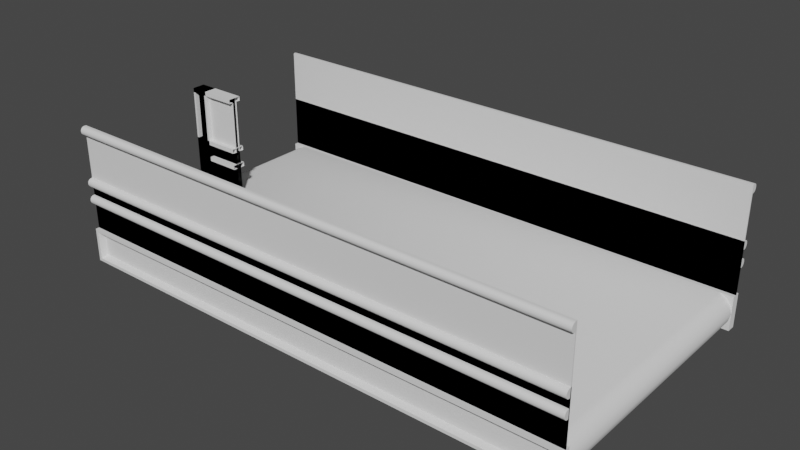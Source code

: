 # Source: TransportStraight5ft.blend  (saved by Blender 3.1.7; exported with 4.5.12 LTS)
import bpy
from mathutils import Matrix  # noqa: F401  (used for matrix-valued properties, if any)

bpy.ops.wm.read_factory_settings(use_empty=True)
scene = bpy.context.scene
scene.name = 'Scene'

# ---- collections
col_transportstraight5ft = bpy.data.collections.new('TransportStraight5ft'); scene.collection.children.link(col_transportstraight5ft)
col_transportstraightdynamic = bpy.data.collections.new('TransportStraightDynamic'); scene.collection.children.link(col_transportstraightdynamic)

# ---- node groups
ng_auto_smooth = bpy.data.node_groups.new('Auto Smooth', 'GeometryNodeTree')
_s = ng_auto_smooth.interface.new_socket(name='Geometry', in_out='OUTPUT', socket_type='NodeSocketGeometry')
_s = ng_auto_smooth.interface.new_socket(name='Geometry', in_out='INPUT', socket_type='NodeSocketGeometry')
_s = ng_auto_smooth.interface.new_socket(name='Angle', in_out='INPUT', socket_type='NodeSocketFloat')
_s.subtype = 'ANGLE'
_s.min_value = 0.0
_s.max_value = 3.142
ng_auto_smooth.is_modifier = True
_N = ng_auto_smooth.nodes; _L = ng_auto_smooth.links
n0 = _N.new('NodeGroupOutput'); n0.name = 'Group Output'; n0.location = (480, -100)
n1 = _N.new('NodeGroupInput'); n1.name = 'Group Input'; n1.location = (-420, -300)
n2 = _N.new('NodeGroupInput'); n2.name = 'Group Input.001'; n2.location = (-60, -100)
n3 = _N.new('GeometryNodeSetShadeSmooth'); n3.name = 'Set Shade Smooth'; n3.location = (120, -100)
n3.domain = 'EDGE'
n4 = _N.new('GeometryNodeSetShadeSmooth'); n4.name = 'Set Shade Smooth.001'; n4.location = (300, -100)
n5 = _N.new('GeometryNodeInputMeshEdgeAngle'); n5.name = 'Edge Angle'; n5.location = (-420, -220)
n6 = _N.new('GeometryNodeInputEdgeSmooth'); n6.name = 'Is Edge Smooth'; n6.location = (-60, -160)
n7 = _N.new('GeometryNodeInputShadeSmooth'); n7.name = 'Is Face Smooth'; n7.location = (-240, -340)
n8 = _N.new('FunctionNodeBooleanMath'); n8.name = 'Boolean Math'; n8.location = (-60, -220)
n9 = _N.new('FunctionNodeCompare'); n9.name = 'Compare'; n9.location = (-240, -180)
n9.operation = 'LESS_EQUAL'
_L.new(n5.outputs[0], n9.inputs[0])
_L.new(n4.outputs[0], n0.inputs[0])
_L.new(n1.outputs[1], n9.inputs[1])
_L.new(n9.outputs[0], n8.inputs[0])
_L.new(n7.outputs[0], n8.inputs[1])
_L.new(n2.outputs[0], n3.inputs[0])
_L.new(n6.outputs[0], n3.inputs[1])
_L.new(n3.outputs[0], n4.inputs[0])
_L.new(n8.outputs[0], n3.inputs[2])
n0.is_active_output = True

# ---- world
world_world = bpy.data.worlds.new('World'); scene.world = world_world
world_world.use_nodes = True; world_world.node_tree.nodes.clear()
_N = world_world.node_tree.nodes; _L = world_world.node_tree.links
n0 = _N.new('ShaderNodeOutputWorld'); n0.name = 'World Output'; n0.location = (300, 300)
n1 = _N.new('ShaderNodeBackground'); n1.name = 'Background'; n1.location = (10, 300)
n1.inputs[0].default_value = (0.05088, 0.05088, 0.05088, 1.0)
_L.new(n1.outputs[0], n0.inputs[0])
n0.is_active_output = True
world_world.color = (0.05088, 0.05088, 0.05088)
world_world.use_sun_shadow = False
world_world.sun_shadow_jitter_overblur = 0.0

# ---- meshes
me_cylinder = bpy.data.meshes.new('Cylinder')
me_cylinder.from_pydata([(3.048, 0.762, -0.09905), (3.048, -0.762, -0.09905), (3.038, 0.762, -0.1431), (3.038, -0.762, -0.1431), (3.01, 0.762, -0.1785), (3.01, -0.762, -0.1785), (2.969, 0.762, -0.1981), (2.969, -0.762, -0.1981), (0.07899, 0.762, -0.1981), (0.07899, -0.762, -0.1981), (0.03825, 0.762, -0.1785), (0.03825, -0.762, -0.1785), (0.01006, 0.762, -0.1431), (0.01006, -0.762, -0.1431), (3.643e-08, 0.762, -0.09905), (-3.019e-08, -0.762, -0.09905), (0.01006, 0.762, -0.05497), (0.01006, -0.762, -0.05497), (0.03825, 0.762, -0.01962), (0.03825, -0.762, -0.01962), (0.07899, 0.762, -8.558e-07), (0.07899, -0.762, -8.558e-07), (2.969, 0.762, -8.578e-07), (2.969, -0.762, -8.578e-07), (3.01, 0.762, -0.01962), (3.01, -0.762, -0.01962), (3.038, 0.762, -0.05497), (3.038, -0.762, -0.05497)], [], [(0, 1, 3, 2), (2, 3, 5, 4), (4, 5, 7, 6), (6, 7, 9, 8), (8, 9, 11, 10), (10, 11, 13, 12), (12, 13, 15, 14), (14, 15, 17, 16), (16, 17, 19, 18), (18, 19, 21, 20), (20, 21, 23, 22), (22, 23, 25, 24), (24, 25, 27, 26), (26, 27, 1, 0)])
me_cylinder.polygons.foreach_set('use_smooth', [True] * 14)
_uv = me_cylinder.uv_layers.new(name='UVMap')
_uv.uv.foreach_set('vector', [4.952e-05, 0.9785, 0.2411, 0.9785, 0.2411, 0.9856, 4.954e-05, 0.9856, 4.954e-05, 0.9856, 0.2411, 0.9856, 0.2411, 0.9928, 4.956e-05, 0.9928, 4.956e-05, 0.9928, 0.2411, 0.9928, 0.2411, 1.0, 4.959e-05, 1.0, 4.966e-05, 4.909e-05, 0.2411, 4.936e-05, 0.2411, 0.4571, 4.915e-05, 0.4571, 4.915e-05, 0.4571, 0.2411, 0.4571, 0.2411, 0.4642, 4.914e-05, 0.4642, 4.914e-05, 0.4642, 0.2411, 0.4642, 0.2411, 0.4714, 4.913e-05, 0.4714, 4.913e-05, 0.4714, 0.2411, 0.4714, 0.2411, 0.4785, 4.91e-05, 0.4785, 4.91e-05, 0.4785, 0.2411, 0.4785, 0.2411, 0.4857, 4.909e-05, 0.4857, 4.909e-05, 0.4857, 0.2411, 0.4857, 0.2411, 0.4928, 4.91e-05, 0.4928, 4.91e-05, 0.4928, 0.2411, 0.4928, 0.2411, 0.5, 4.911e-05, 0.5, 4.911e-05, 0.5, 0.2411, 0.5, 0.2411, 0.957, 4.952e-05, 0.957, 4.952e-05, 0.957, 0.2411, 0.957, 0.2411, 0.9642, 4.952e-05, 0.9642, 4.952e-05, 0.9642, 0.2411, 0.9642, 0.2411, 0.9713, 4.952e-05, 0.9713, 4.952e-05, 0.9713, 0.2411, 0.9713, 0.2411, 0.9785, 4.952e-05, 0.9785])
me_cylinder.use_remesh_fix_poles = True
me_cylinder.use_remesh_preserve_attributes = False
me_cylinder.update()
me_cube_001 = bpy.data.meshes.new('Cube.001')
me_cube_001.from_pydata([(0.0, 0.762, -0.1981), (0.0, 0.762, -9.239e-07), (0.0, 0.8128, -0.1981), (0.0, 0.8128, -9.239e-07), (3.048, 0.762, -0.1981), (3.048, 0.762, -9.239e-07), (3.048, 0.8128, -0.1981), (3.048, 0.8128, -9.239e-07), (0.01789, 0.8128, -0.1802), (0.01789, 0.8128, -0.01789), (3.03, 0.8128, -0.01789), (3.03, 0.8128, -0.1802), (0.03132, 0.7752, -0.03007), (0.03132, 0.7752, -0.1681), (3.017, 0.7752, -0.1681), (3.017, 0.7752, -0.03007)], [], [(0, 1, 3, 2), (9, 10, 15, 12), (6, 7, 5, 4), (4, 5, 1, 0), (2, 6, 4, 0), (7, 3, 1, 5), (2, 3, 9, 8), (3, 7, 10, 9), (7, 6, 11, 10), (6, 2, 8, 11), (13, 12, 15, 14), (8, 9, 12, 13), (10, 11, 14, 15), (11, 8, 13, 14)])
_uv = me_cube_001.uv_layers.new(name='UVMap')
_uv.uv.foreach_set('vector', [0.375, 0.0, 0.625, 0.0, 0.625, 0.25, 0.375, 0.25, 0.6024, 0.2515, 0.6024, 0.4985, 0.6024, 0.4985, 0.6024, 0.2515, 0.375, 0.5, 0.625, 0.5, 0.625, 0.75, 0.375, 0.75, 0.375, 0.75, 0.625, 0.75, 0.625, 1.0, 0.375, 1.0, 0.125, 0.5, 0.375, 0.5, 0.375, 0.75, 0.125, 0.75, 0.625, 0.5, 0.875, 0.5, 0.875, 0.75, 0.625, 0.75, 0.375, 0.25, 0.625, 0.25, 0.6024, 0.2515, 0.3976, 0.2515, 0.625, 0.25, 0.625, 0.5, 0.6024, 0.4985, 0.6024, 0.2515, 0.625, 0.5, 0.375, 0.5, 0.3976, 0.4985, 0.6024, 0.4985, 0.375, 0.5, 0.375, 0.25, 0.3976, 0.2515, 0.3976, 0.4985, 0.3976, 0.2515, 0.6024, 0.2515, 0.6024, 0.4985, 0.3976, 0.4985, 0.3976, 0.2515, 0.6024, 0.2515, 0.6024, 0.2515, 0.3976, 0.2515, 0.6024, 0.4985, 0.3976, 0.4985, 0.3976, 0.4985, 0.6024, 0.4985, 0.3976, 0.4985, 0.3976, 0.2515, 0.3976, 0.2515, 0.3976, 0.4985])
me_cube_001.use_remesh_fix_poles = True
me_cube_001.use_remesh_preserve_attributes = False
me_cube_001.update()
me_cube_002 = bpy.data.meshes.new('Cube.002')
me_cube_002.from_pydata([(0.0, -0.762, 6.706e-07), (0.0, -0.762, -0.1981), (0.0, -0.8128, 6.557e-07), (0.0, -0.8128, -0.1981), (3.048, -0.762, 6.706e-07), (3.048, -0.762, -0.1981), (3.048, -0.8128, 6.557e-07), (3.048, -0.8128, -0.1981), (0.01789, -0.8128, -0.01789), (0.01789, -0.8128, -0.1802), (3.03, -0.8128, -0.1802), (3.03, -0.8128, -0.01789), (0.03132, -0.7752, -0.1681), (0.03132, -0.7752, -0.03006), (3.017, -0.7752, -0.03006), (3.017, -0.7752, -0.1681)], [], [(0, 1, 3, 2), (9, 10, 15, 12), (6, 7, 5, 4), (4, 5, 1, 0), (2, 6, 4, 0), (7, 3, 1, 5), (2, 3, 9, 8), (3, 7, 10, 9), (7, 6, 11, 10), (6, 2, 8, 11), (13, 12, 15, 14), (8, 9, 12, 13), (10, 11, 14, 15), (11, 8, 13, 14)])
_uv = me_cube_002.uv_layers.new(name='UVMap')
_uv.uv.foreach_set('vector', [0.375, 0.0, 0.625, 0.0, 0.625, 0.25, 0.375, 0.25, 0.6024, 0.2515, 0.6024, 0.4985, 0.6024, 0.4985, 0.6024, 0.2515, 0.375, 0.5, 0.625, 0.5, 0.625, 0.75, 0.375, 0.75, 0.375, 0.75, 0.625, 0.75, 0.625, 1.0, 0.375, 1.0, 0.125, 0.5, 0.375, 0.5, 0.375, 0.75, 0.125, 0.75, 0.625, 0.5, 0.875, 0.5, 0.875, 0.75, 0.625, 0.75, 0.375, 0.25, 0.625, 0.25, 0.6024, 0.2515, 0.3976, 0.2515, 0.625, 0.25, 0.625, 0.5, 0.6024, 0.4985, 0.6024, 0.2515, 0.625, 0.5, 0.375, 0.5, 0.3976, 0.4985, 0.6024, 0.4985, 0.375, 0.5, 0.375, 0.25, 0.3976, 0.2515, 0.3976, 0.4985, 0.3976, 0.2515, 0.6024, 0.2515, 0.6024, 0.4985, 0.3976, 0.4985, 0.3976, 0.2515, 0.6024, 0.2515, 0.6024, 0.2515, 0.3976, 0.2515, 0.6024, 0.4985, 0.3976, 0.4985, 0.3976, 0.4985, 0.6024, 0.4985, 0.3976, 0.4985, 0.3976, 0.2515, 0.3976, 0.2515, 0.3976, 0.4985])
me_cube_002.use_remesh_fix_poles = True
me_cube_002.use_remesh_preserve_attributes = False
me_cube_002.update()
me_cube_003 = bpy.data.meshes.new('Cube.003')
me_cube_003.from_pydata([(0.0, 0.7847, 3.874e-07), (0.0, 0.7847, 0.6096), (0.0, 0.7911, 3.874e-07), (0.0, 0.7911, 0.6096), (3.048, 0.7847, 3.874e-07), (3.048, 0.7847, 0.6096), (3.048, 0.7911, 3.874e-07), (3.048, 0.7911, 0.6096), (0.0, 0.7847, 0.5588), (0.0, 0.7911, 0.5588), (3.048, 0.7911, 0.5588), (3.048, 0.7847, 0.5588), (0.0, 0.7965, 0.6096), (0.0, 0.8204, 0.5857), (0.0, 0.8027, 0.6088), (0.0, 0.8084, 0.6064), (0.0, 0.8134, 0.6026), (0.0, 0.8172, 0.5977), (0.0, 0.8195, 0.5919), (3.048, 0.8204, 0.5857), (3.048, 0.7965, 0.6096), (3.048, 0.8195, 0.5919), (3.048, 0.8172, 0.5977), (3.048, 0.8134, 0.6026), (3.048, 0.8084, 0.6064), (3.048, 0.8027, 0.6088), (0.0, 0.8204, 0.5827), (0.0, 0.7965, 0.5588), (0.0, 0.8195, 0.5765), (0.0, 0.8172, 0.5707), (0.0, 0.8134, 0.5658), (0.0, 0.8084, 0.562), (0.0, 0.8027, 0.5596), (3.048, 0.7965, 0.5588), (3.048, 0.8204, 0.5827), (3.048, 0.8027, 0.5596), (3.048, 0.8084, 0.562), (3.048, 0.8134, 0.5658), (3.048, 0.8172, 0.5707), (3.048, 0.8195, 0.5765)], [], [(8, 1, 3, 9), (7, 10, 33, 35, 36, 37, 38, 39, 34, 19, 21, 22, 23, 24, 25, 20), (10, 7, 5, 11), (11, 5, 1, 8), (2, 6, 4, 0), (7, 3, 1, 5), (4, 11, 8, 0), (6, 10, 11, 4), (2, 9, 10, 6), (0, 8, 9, 2), (9, 3, 12, 14, 15, 16, 17, 18, 13, 26, 28, 29, 30, 31, 32, 27), (26, 13, 19, 34), (10, 9, 27, 33), (12, 20, 25, 14), (14, 25, 24, 15), (15, 24, 23, 16), (16, 23, 22, 17), (17, 22, 21, 18), (18, 21, 19, 13), (26, 34, 39, 28), (28, 39, 38, 29), (29, 38, 37, 30), (30, 37, 36, 31), (31, 36, 35, 32), (32, 35, 33, 27), (3, 7, 20, 12)])
me_cube_003.polygons.foreach_set('use_smooth', [True] * 26)
_uv = me_cube_003.uv_layers.new(name='UVMap')
_uv.uv.foreach_set('vector', [0.5962, 0.0, 0.625, 0.0, 0.625, 0.25, 0.5962, 0.25, 0.625, 0.5, 0.5962, 0.5, 0.5962, 0.5, 0.5963, 0.5, 0.5968, 0.5, 0.5975, 0.5, 0.6029, 0.5, 0.6062, 0.5, 0.6097, 0.5, 0.6115, 0.5, 0.615, 0.5, 0.6182, 0.5, 0.621, 0.5, 0.6232, 0.5, 0.6245, 0.5, 0.625, 0.5, 0.5962, 0.5, 0.625, 0.5, 0.625, 0.75, 0.5962, 0.75, 0.5962, 0.75, 0.625, 0.75, 0.625, 1.0, 0.5962, 1.0, 0.125, 0.5, 0.375, 0.5, 0.375, 0.75, 0.125, 0.75, 0.625, 0.5, 0.875, 0.5, 0.875, 0.75, 0.625, 0.75, 0.375, 0.75, 0.5962, 0.75, 0.5962, 1.0, 0.375, 1.0, 0.375, 0.5, 0.5962, 0.5, 0.5962, 0.75, 0.375, 0.75, 0.375, 0.25, 0.5962, 0.25, 0.5962, 0.5, 0.375, 0.5, 0.375, 0.0, 0.5962, 0.0, 0.5962, 0.25, 0.375, 0.25, 0.5962, 0.25, 0.625, 0.25, 0.625, 0.25, 0.6245, 0.25, 0.6232, 0.25, 0.621, 0.25, 0.6182, 0.25, 0.615, 0.25, 0.6115, 0.25, 0.6097, 0.25, 0.6062, 0.25, 0.6029, 0.25, 0.5975, 0.25, 0.5968, 0.25, 0.5963, 0.25, 0.5962, 0.25, 0.6097, 0.25, 0.6115, 0.25, 0.6115, 0.5, 0.6097, 0.5, 0.5962, 0.5, 0.5962, 0.25, 0.5962, 0.25, 0.5962, 0.5, 0.875, 0.5, 0.625, 0.5, 0.625, 0.5, 0.875, 0.5, 0.875, 0.5, 0.625, 0.5, 0.625, 0.5, 0.875, 0.5, 0.875, 0.5, 0.625, 0.5, 0.625, 0.5, 0.875, 0.5, 0.625, 0.25, 0.625, 0.5, 0.6182, 0.5, 0.6182, 0.25, 0.6182, 0.25, 0.6182, 0.5, 0.615, 0.5, 0.615, 0.25, 0.615, 0.25, 0.615, 0.5, 0.6115, 0.5, 0.6115, 0.25, 0.6097, 0.25, 0.6097, 0.5, 0.6062, 0.5, 0.6062, 0.25, 0.6062, 0.25, 0.6062, 0.5, 0.6029, 0.5, 0.6029, 0.25, 0.6029, 0.25, 0.6029, 0.5, 0.5975, 0.5, 0.5975, 0.25, 0.5975, 0.25, 0.5975, 0.5, 0.5968, 0.5, 0.5968, 0.25, 0.5968, 0.25, 0.5968, 0.5, 0.5963, 0.5, 0.5963, 0.25, 0.5963, 0.25, 0.5963, 0.5, 0.5962, 0.5, 0.5962, 0.25, 0.875, 0.5, 0.625, 0.5, 0.625, 0.5, 0.875, 0.5])
me_cube_003.use_remesh_fix_poles = True
me_cube_003.use_remesh_preserve_attributes = False
me_cube_003.update()
me_cube_004 = bpy.data.meshes.new('Cube.004')
me_cube_004.from_pydata([(0.0, -0.7847, 3.874e-07), (0.0, -0.7847, 0.6096), (0.0, -0.7911, 3.874e-07), (0.0, -0.7911, 0.6096), (3.048, -0.7847, 3.874e-07), (3.048, -0.7847, 0.6096), (3.048, -0.7911, 3.874e-07), (3.048, -0.7911, 0.6096), (0.0, -0.7847, 0.5588), (0.0, -0.7911, 0.5588), (3.048, -0.7911, 0.5588), (3.048, -0.7847, 0.5588), (0.0, -0.7965, 0.6096), (0.0, -0.8204, 0.5857), (0.0, -0.8027, 0.6088), (0.0, -0.8084, 0.6064), (0.0, -0.8134, 0.6026), (0.0, -0.8172, 0.5977), (0.0, -0.8195, 0.5919), (3.048, -0.8204, 0.5857), (3.048, -0.7965, 0.6096), (3.048, -0.8195, 0.5919), (3.048, -0.8172, 0.5977), (3.048, -0.8134, 0.6026), (3.048, -0.8084, 0.6064), (3.048, -0.8027, 0.6088), (0.0, -0.8204, 0.5827), (0.0, -0.7965, 0.5588), (0.0, -0.8195, 0.5765), (0.0, -0.8172, 0.5707), (0.0, -0.8134, 0.5658), (0.0, -0.8084, 0.562), (0.0, -0.8027, 0.5596), (3.048, -0.7965, 0.5588), (3.048, -0.8204, 0.5827), (3.048, -0.8027, 0.5596), (3.048, -0.8084, 0.562), (3.048, -0.8134, 0.5658), (3.048, -0.8172, 0.5707), (3.048, -0.8195, 0.5765)], [], [(8, 9, 3, 1), (7, 20, 25, 24, 23, 22, 21, 19, 34, 39, 38, 37, 36, 35, 33, 10), (10, 11, 5, 7), (11, 8, 1, 5), (2, 0, 4, 6), (7, 5, 1, 3), (4, 0, 8, 11), (6, 4, 11, 10), (2, 6, 10, 9), (0, 2, 9, 8), (9, 27, 32, 31, 30, 29, 28, 26, 13, 18, 17, 16, 15, 14, 12, 3), (26, 34, 19, 13), (10, 33, 27, 9), (12, 14, 25, 20), (14, 15, 24, 25), (15, 16, 23, 24), (16, 17, 22, 23), (17, 18, 21, 22), (18, 13, 19, 21), (26, 28, 39, 34), (28, 29, 38, 39), (29, 30, 37, 38), (30, 31, 36, 37), (31, 32, 35, 36), (32, 27, 33, 35), (3, 12, 20, 7)])
me_cube_004.polygons.foreach_set('use_smooth', [True] * 26)
_uv = me_cube_004.uv_layers.new(name='UVMap')
_uv.uv.foreach_set('vector', [0.5962, 0.0, 0.5962, 0.25, 0.625, 0.25, 0.625, 0.0, 0.625, 0.5, 0.625, 0.5, 0.6245, 0.5, 0.6232, 0.5, 0.621, 0.5, 0.6182, 0.5, 0.615, 0.5, 0.6115, 0.5, 0.6097, 0.5, 0.6062, 0.5, 0.6029, 0.5, 0.5975, 0.5, 0.5968, 0.5, 0.5963, 0.5, 0.5962, 0.5, 0.5962, 0.5, 0.5962, 0.5, 0.5962, 0.75, 0.625, 0.75, 0.625, 0.5, 0.5962, 0.75, 0.5962, 1.0, 0.625, 1.0, 0.625, 0.75, 0.125, 0.5, 0.125, 0.75, 0.375, 0.75, 0.375, 0.5, 0.625, 0.5, 0.625, 0.75, 0.875, 0.75, 0.875, 0.5, 0.375, 0.75, 0.375, 1.0, 0.5962, 1.0, 0.5962, 0.75, 0.375, 0.5, 0.375, 0.75, 0.5962, 0.75, 0.5962, 0.5, 0.375, 0.25, 0.375, 0.5, 0.5962, 0.5, 0.5962, 0.25, 0.375, 0.0, 0.375, 0.25, 0.5962, 0.25, 0.5962, 0.0, 0.5962, 0.25, 0.5962, 0.25, 0.5963, 0.25, 0.5968, 0.25, 0.5975, 0.25, 0.6029, 0.25, 0.6062, 0.25, 0.6097, 0.25, 0.6115, 0.25, 0.615, 0.25, 0.6182, 0.25, 0.621, 0.25, 0.6232, 0.25, 0.6245, 0.25, 0.625, 0.25, 0.625, 0.25, 0.6097, 0.25, 0.6097, 0.5, 0.6115, 0.5, 0.6115, 0.25, 0.5962, 0.5, 0.5962, 0.5, 0.5962, 0.25, 0.5962, 0.25, 0.875, 0.5, 0.875, 0.5, 0.625, 0.5, 0.625, 0.5, 0.875, 0.5, 0.875, 0.5, 0.625, 0.5, 0.625, 0.5, 0.875, 0.5, 0.875, 0.5, 0.625, 0.5, 0.625, 0.5, 0.625, 0.25, 0.6182, 0.25, 0.6182, 0.5, 0.625, 0.5, 0.6182, 0.25, 0.615, 0.25, 0.615, 0.5, 0.6182, 0.5, 0.615, 0.25, 0.6115, 0.25, 0.6115, 0.5, 0.615, 0.5, 0.6097, 0.25, 0.6062, 0.25, 0.6062, 0.5, 0.6097, 0.5, 0.6062, 0.25, 0.6029, 0.25, 0.6029, 0.5, 0.6062, 0.5, 0.6029, 0.25, 0.5975, 0.25, 0.5975, 0.5, 0.6029, 0.5, 0.5975, 0.25, 0.5968, 0.25, 0.5968, 0.5, 0.5975, 0.5, 0.5968, 0.25, 0.5963, 0.25, 0.5963, 0.5, 0.5968, 0.5, 0.5963, 0.25, 0.5962, 0.25, 0.5962, 0.5, 0.5963, 0.5, 0.875, 0.5, 0.875, 0.5, 0.625, 0.5, 0.625, 0.5])
me_cube_004.use_remesh_fix_poles = True
me_cube_004.use_remesh_preserve_attributes = False
me_cube_004.update()
me_cube_005 = bpy.data.meshes.new('Cube.005')
me_cube_005.from_pydata([(0.0, 0.7847, 3.874e-07), (0.0, 0.7847, 0.3048), (0.0, 0.7911, 3.874e-07), (0.0, 0.7911, 0.3048), (3.048, 0.7847, 3.874e-07), (3.048, 0.7847, 0.3048), (3.048, 0.7911, 3.874e-07), (3.048, 0.7911, 0.3048), (0.0, 0.7847, 0.254), (0.0, 0.7911, 0.254), (3.048, 0.7911, 0.254), (3.048, 0.7847, 0.254), (0.0, 0.7965, 0.3048), (0.0, 0.8204, 0.2809), (0.0, 0.8027, 0.304), (0.0, 0.8084, 0.3016), (0.0, 0.8134, 0.2978), (0.0, 0.8172, 0.2929), (0.0, 0.8195, 0.2871), (3.048, 0.8204, 0.2809), (3.048, 0.7965, 0.3048), (3.048, 0.8195, 0.2871), (3.048, 0.8172, 0.2929), (3.048, 0.8134, 0.2978), (3.048, 0.8084, 0.3016), (3.048, 0.8027, 0.304), (0.0, 0.8204, 0.2779), (0.0, 0.7965, 0.254), (0.0, 0.8195, 0.2717), (0.0, 0.8172, 0.2659), (0.0, 0.8134, 0.261), (0.0, 0.8084, 0.2572), (0.0, 0.8027, 0.2548), (3.048, 0.7965, 0.254), (3.048, 0.8204, 0.2779), (3.048, 0.8027, 0.2548), (3.048, 0.8084, 0.2572), (3.048, 0.8134, 0.261), (3.048, 0.8172, 0.2659), (3.048, 0.8195, 0.2717)], [], [(8, 1, 3, 9), (7, 10, 33, 35, 36, 37, 38, 39, 34, 19, 21, 22, 23, 24, 25, 20), (10, 7, 5, 11), (11, 5, 1, 8), (2, 6, 4, 0), (7, 3, 1, 5), (4, 11, 8, 0), (6, 10, 11, 4), (2, 9, 10, 6), (0, 8, 9, 2), (9, 3, 12, 14, 15, 16, 17, 18, 13, 26, 28, 29, 30, 31, 32, 27), (26, 13, 19, 34), (10, 9, 27, 33), (12, 20, 25, 14), (14, 25, 24, 15), (15, 24, 23, 16), (16, 23, 22, 17), (17, 22, 21, 18), (18, 21, 19, 13), (26, 34, 39, 28), (28, 39, 38, 29), (29, 38, 37, 30), (30, 37, 36, 31), (31, 36, 35, 32), (32, 35, 33, 27), (3, 7, 20, 12)])
me_cube_005.polygons.foreach_set('use_smooth', [True] * 26)
_uv = me_cube_005.uv_layers.new(name='UVMap')
_uv.uv.foreach_set('vector', [0.5962, 0.0, 0.625, 0.0, 0.625, 0.25, 0.5962, 0.25, 0.625, 0.5, 0.5962, 0.5, 0.5962, 0.5, 0.5963, 0.5, 0.5968, 0.5, 0.5975, 0.5, 0.6029, 0.5, 0.6062, 0.5, 0.6097, 0.5, 0.6115, 0.5, 0.615, 0.5, 0.6182, 0.5, 0.621, 0.5, 0.6232, 0.5, 0.6245, 0.5, 0.625, 0.5, 0.5962, 0.5, 0.625, 0.5, 0.625, 0.75, 0.5962, 0.75, 0.5962, 0.75, 0.625, 0.75, 0.625, 1.0, 0.5962, 1.0, 0.125, 0.5, 0.375, 0.5, 0.375, 0.75, 0.125, 0.75, 0.625, 0.5, 0.875, 0.5, 0.875, 0.75, 0.625, 0.75, 0.375, 0.75, 0.5962, 0.75, 0.5962, 1.0, 0.375, 1.0, 0.375, 0.5, 0.5962, 0.5, 0.5962, 0.75, 0.375, 0.75, 0.375, 0.25, 0.5962, 0.25, 0.5962, 0.5, 0.375, 0.5, 0.375, 0.0, 0.5962, 0.0, 0.5962, 0.25, 0.375, 0.25, 0.5962, 0.25, 0.625, 0.25, 0.625, 0.25, 0.6245, 0.25, 0.6232, 0.25, 0.621, 0.25, 0.6182, 0.25, 0.615, 0.25, 0.6115, 0.25, 0.6097, 0.25, 0.6062, 0.25, 0.6029, 0.25, 0.5975, 0.25, 0.5968, 0.25, 0.5963, 0.25, 0.5962, 0.25, 0.6097, 0.25, 0.6115, 0.25, 0.6115, 0.5, 0.6097, 0.5, 0.5962, 0.5, 0.5962, 0.25, 0.5962, 0.25, 0.5962, 0.5, 0.875, 0.5, 0.625, 0.5, 0.625, 0.5, 0.875, 0.5, 0.875, 0.5, 0.625, 0.5, 0.625, 0.5, 0.875, 0.5, 0.875, 0.5, 0.625, 0.5, 0.625, 0.5, 0.875, 0.5, 0.625, 0.25, 0.625, 0.5, 0.6182, 0.5, 0.6182, 0.25, 0.6182, 0.25, 0.6182, 0.5, 0.615, 0.5, 0.615, 0.25, 0.615, 0.25, 0.615, 0.5, 0.6115, 0.5, 0.6115, 0.25, 0.6097, 0.25, 0.6097, 0.5, 0.6062, 0.5, 0.6062, 0.25, 0.6062, 0.25, 0.6062, 0.5, 0.6029, 0.5, 0.6029, 0.25, 0.6029, 0.25, 0.6029, 0.5, 0.5975, 0.5, 0.5975, 0.25, 0.5975, 0.25, 0.5975, 0.5, 0.5968, 0.5, 0.5968, 0.25, 0.5968, 0.25, 0.5968, 0.5, 0.5963, 0.5, 0.5963, 0.25, 0.5963, 0.25, 0.5963, 0.5, 0.5962, 0.5, 0.5962, 0.25, 0.875, 0.5, 0.625, 0.5, 0.625, 0.5, 0.875, 0.5])
me_cube_005.use_remesh_fix_poles = True
me_cube_005.use_remesh_preserve_attributes = False
me_cube_005.update()
me_cube_006 = bpy.data.meshes.new('Cube.006')
me_cube_006.from_pydata([(0.0, -0.7847, 3.874e-07), (0.0, -0.7847, 0.3048), (0.0, -0.7911, 3.874e-07), (0.0, -0.7911, 0.3048), (3.048, -0.7847, 3.874e-07), (3.048, -0.7847, 0.3048), (3.048, -0.7911, 3.874e-07), (3.048, -0.7911, 0.3048), (0.0, -0.7847, 0.254), (0.0, -0.7911, 0.254), (3.048, -0.7911, 0.254), (3.048, -0.7847, 0.254), (0.0, -0.7965, 0.3048), (0.0, -0.8204, 0.2809), (0.0, -0.8027, 0.304), (0.0, -0.8084, 0.3016), (0.0, -0.8134, 0.2978), (0.0, -0.8172, 0.2929), (0.0, -0.8195, 0.2871), (3.048, -0.8204, 0.2809), (3.048, -0.7965, 0.3048), (3.048, -0.8195, 0.2871), (3.048, -0.8172, 0.2929), (3.048, -0.8134, 0.2978), (3.048, -0.8084, 0.3016), (3.048, -0.8027, 0.304), (0.0, -0.8204, 0.2779), (0.0, -0.7965, 0.254), (0.0, -0.8195, 0.2717), (0.0, -0.8172, 0.2659), (0.0, -0.8134, 0.261), (0.0, -0.8084, 0.2572), (0.0, -0.8027, 0.2548), (3.048, -0.7965, 0.254), (3.048, -0.8204, 0.2779), (3.048, -0.8027, 0.2548), (3.048, -0.8084, 0.2572), (3.048, -0.8134, 0.261), (3.048, -0.8172, 0.2659), (3.048, -0.8195, 0.2717)], [], [(8, 9, 3, 1), (7, 20, 25, 24, 23, 22, 21, 19, 34, 39, 38, 37, 36, 35, 33, 10), (10, 11, 5, 7), (11, 8, 1, 5), (2, 0, 4, 6), (7, 5, 1, 3), (4, 0, 8, 11), (6, 4, 11, 10), (2, 6, 10, 9), (0, 2, 9, 8), (9, 27, 32, 31, 30, 29, 28, 26, 13, 18, 17, 16, 15, 14, 12, 3), (26, 34, 19, 13), (10, 33, 27, 9), (12, 14, 25, 20), (14, 15, 24, 25), (15, 16, 23, 24), (16, 17, 22, 23), (17, 18, 21, 22), (18, 13, 19, 21), (26, 28, 39, 34), (28, 29, 38, 39), (29, 30, 37, 38), (30, 31, 36, 37), (31, 32, 35, 36), (32, 27, 33, 35), (3, 12, 20, 7)])
me_cube_006.polygons.foreach_set('use_smooth', [True] * 26)
_uv = me_cube_006.uv_layers.new(name='UVMap')
_uv.uv.foreach_set('vector', [0.5962, 0.0, 0.5962, 0.25, 0.625, 0.25, 0.625, 0.0, 0.625, 0.5, 0.625, 0.5, 0.6245, 0.5, 0.6232, 0.5, 0.621, 0.5, 0.6182, 0.5, 0.615, 0.5, 0.6115, 0.5, 0.6097, 0.5, 0.6062, 0.5, 0.6029, 0.5, 0.5975, 0.5, 0.5968, 0.5, 0.5963, 0.5, 0.5962, 0.5, 0.5962, 0.5, 0.5962, 0.5, 0.5962, 0.75, 0.625, 0.75, 0.625, 0.5, 0.5962, 0.75, 0.5962, 1.0, 0.625, 1.0, 0.625, 0.75, 0.125, 0.5, 0.125, 0.75, 0.375, 0.75, 0.375, 0.5, 0.625, 0.5, 0.625, 0.75, 0.875, 0.75, 0.875, 0.5, 0.375, 0.75, 0.375, 1.0, 0.5962, 1.0, 0.5962, 0.75, 0.375, 0.5, 0.375, 0.75, 0.5962, 0.75, 0.5962, 0.5, 0.375, 0.25, 0.375, 0.5, 0.5962, 0.5, 0.5962, 0.25, 0.375, 0.0, 0.375, 0.25, 0.5962, 0.25, 0.5962, 0.0, 0.5962, 0.25, 0.5962, 0.25, 0.5963, 0.25, 0.5968, 0.25, 0.5975, 0.25, 0.6029, 0.25, 0.6062, 0.25, 0.6097, 0.25, 0.6115, 0.25, 0.615, 0.25, 0.6182, 0.25, 0.621, 0.25, 0.6232, 0.25, 0.6245, 0.25, 0.625, 0.25, 0.625, 0.25, 0.6097, 0.25, 0.6097, 0.5, 0.6115, 0.5, 0.6115, 0.25, 0.5962, 0.5, 0.5962, 0.5, 0.5962, 0.25, 0.5962, 0.25, 0.875, 0.5, 0.875, 0.5, 0.625, 0.5, 0.625, 0.5, 0.875, 0.5, 0.875, 0.5, 0.625, 0.5, 0.625, 0.5, 0.875, 0.5, 0.875, 0.5, 0.625, 0.5, 0.625, 0.5, 0.625, 0.25, 0.6182, 0.25, 0.6182, 0.5, 0.625, 0.5, 0.6182, 0.25, 0.615, 0.25, 0.615, 0.5, 0.6182, 0.5, 0.615, 0.25, 0.6115, 0.25, 0.6115, 0.5, 0.615, 0.5, 0.6097, 0.25, 0.6062, 0.25, 0.6062, 0.5, 0.6097, 0.5, 0.6062, 0.25, 0.6029, 0.25, 0.6029, 0.5, 0.6062, 0.5, 0.6029, 0.25, 0.5975, 0.25, 0.5975, 0.5, 0.6029, 0.5, 0.5975, 0.25, 0.5968, 0.25, 0.5968, 0.5, 0.5975, 0.5, 0.5968, 0.25, 0.5963, 0.25, 0.5963, 0.5, 0.5968, 0.5, 0.5963, 0.25, 0.5962, 0.25, 0.5962, 0.5, 0.5963, 0.5, 0.875, 0.5, 0.875, 0.5, 0.625, 0.5, 0.625, 0.5])
me_cube_006.use_remesh_fix_poles = True
me_cube_006.use_remesh_preserve_attributes = False
me_cube_006.update()
me_cube_007 = bpy.data.meshes.new('Cube.007')
me_cube_007.from_pydata([(0.0, 0.7847, 3.874e-07), (0.0, 0.7847, 0.2032), (0.0, 0.7911, 3.874e-07), (0.0, 0.7911, 0.2032), (3.048, 0.7847, 3.874e-07), (3.048, 0.7847, 0.2032), (3.048, 0.7911, 3.874e-07), (3.048, 0.7911, 0.2032), (0.0, 0.7847, 0.1524), (0.0, 0.7911, 0.1524), (3.048, 0.7911, 0.1524), (3.048, 0.7847, 0.1524), (0.0, 0.7965, 0.2032), (0.0, 0.8204, 0.1793), (0.0, 0.8027, 0.2024), (0.0, 0.8084, 0.2), (0.0, 0.8134, 0.1962), (0.0, 0.8172, 0.1913), (0.0, 0.8195, 0.1855), (3.048, 0.8204, 0.1793), (3.048, 0.7965, 0.2032), (3.048, 0.8195, 0.1855), (3.048, 0.8172, 0.1913), (3.048, 0.8134, 0.1962), (3.048, 0.8084, 0.2), (3.048, 0.8027, 0.2024), (0.0, 0.8204, 0.1763), (0.0, 0.7965, 0.1524), (0.0, 0.8195, 0.1701), (0.0, 0.8172, 0.1643), (0.0, 0.8134, 0.1594), (0.0, 0.8084, 0.1556), (0.0, 0.8027, 0.1532), (3.048, 0.7965, 0.1524), (3.048, 0.8204, 0.1763), (3.048, 0.8027, 0.1532), (3.048, 0.8084, 0.1556), (3.048, 0.8134, 0.1594), (3.048, 0.8172, 0.1643), (3.048, 0.8195, 0.1701)], [], [(8, 1, 3, 9), (7, 10, 33, 35, 36, 37, 38, 39, 34, 19, 21, 22, 23, 24, 25, 20), (10, 7, 5, 11), (11, 5, 1, 8), (2, 6, 4, 0), (7, 3, 1, 5), (4, 11, 8, 0), (6, 10, 11, 4), (2, 9, 10, 6), (0, 8, 9, 2), (9, 3, 12, 14, 15, 16, 17, 18, 13, 26, 28, 29, 30, 31, 32, 27), (26, 13, 19, 34), (10, 9, 27, 33), (12, 20, 25, 14), (14, 25, 24, 15), (15, 24, 23, 16), (16, 23, 22, 17), (17, 22, 21, 18), (18, 21, 19, 13), (26, 34, 39, 28), (28, 39, 38, 29), (29, 38, 37, 30), (30, 37, 36, 31), (31, 36, 35, 32), (32, 35, 33, 27), (3, 7, 20, 12)])
me_cube_007.polygons.foreach_set('use_smooth', [True] * 26)
_uv = me_cube_007.uv_layers.new(name='UVMap')
_uv.uv.foreach_set('vector', [0.5962, 0.0, 0.625, 0.0, 0.625, 0.25, 0.5962, 0.25, 0.625, 0.5, 0.5962, 0.5, 0.5962, 0.5, 0.5963, 0.5, 0.5968, 0.5, 0.5975, 0.5, 0.6029, 0.5, 0.6062, 0.5, 0.6097, 0.5, 0.6115, 0.5, 0.615, 0.5, 0.6182, 0.5, 0.621, 0.5, 0.6232, 0.5, 0.6245, 0.5, 0.625, 0.5, 0.5962, 0.5, 0.625, 0.5, 0.625, 0.75, 0.5962, 0.75, 0.5962, 0.75, 0.625, 0.75, 0.625, 1.0, 0.5962, 1.0, 0.125, 0.5, 0.375, 0.5, 0.375, 0.75, 0.125, 0.75, 0.625, 0.5, 0.875, 0.5, 0.875, 0.75, 0.625, 0.75, 0.375, 0.75, 0.5962, 0.75, 0.5962, 1.0, 0.375, 1.0, 0.375, 0.5, 0.5962, 0.5, 0.5962, 0.75, 0.375, 0.75, 0.375, 0.25, 0.5962, 0.25, 0.5962, 0.5, 0.375, 0.5, 0.375, 0.0, 0.5962, 0.0, 0.5962, 0.25, 0.375, 0.25, 0.5962, 0.25, 0.625, 0.25, 0.625, 0.25, 0.6245, 0.25, 0.6232, 0.25, 0.621, 0.25, 0.6182, 0.25, 0.615, 0.25, 0.6115, 0.25, 0.6097, 0.25, 0.6062, 0.25, 0.6029, 0.25, 0.5975, 0.25, 0.5968, 0.25, 0.5963, 0.25, 0.5962, 0.25, 0.6097, 0.25, 0.6115, 0.25, 0.6115, 0.5, 0.6097, 0.5, 0.5962, 0.5, 0.5962, 0.25, 0.5962, 0.25, 0.5962, 0.5, 0.875, 0.5, 0.625, 0.5, 0.625, 0.5, 0.875, 0.5, 0.875, 0.5, 0.625, 0.5, 0.625, 0.5, 0.875, 0.5, 0.875, 0.5, 0.625, 0.5, 0.625, 0.5, 0.875, 0.5, 0.625, 0.25, 0.625, 0.5, 0.6182, 0.5, 0.6182, 0.25, 0.6182, 0.25, 0.6182, 0.5, 0.615, 0.5, 0.615, 0.25, 0.615, 0.25, 0.615, 0.5, 0.6115, 0.5, 0.6115, 0.25, 0.6097, 0.25, 0.6097, 0.5, 0.6062, 0.5, 0.6062, 0.25, 0.6062, 0.25, 0.6062, 0.5, 0.6029, 0.5, 0.6029, 0.25, 0.6029, 0.25, 0.6029, 0.5, 0.5975, 0.5, 0.5975, 0.25, 0.5975, 0.25, 0.5975, 0.5, 0.5968, 0.5, 0.5968, 0.25, 0.5968, 0.25, 0.5968, 0.5, 0.5963, 0.5, 0.5963, 0.25, 0.5963, 0.25, 0.5963, 0.5, 0.5962, 0.5, 0.5962, 0.25, 0.875, 0.5, 0.625, 0.5, 0.625, 0.5, 0.875, 0.5])
me_cube_007.use_remesh_fix_poles = True
me_cube_007.use_remesh_preserve_attributes = False
me_cube_007.update()
me_cube_008 = bpy.data.meshes.new('Cube.008')
me_cube_008.from_pydata([(0.0, -0.7847, 3.874e-07), (0.0, -0.7847, 0.2032), (0.0, -0.7911, 3.874e-07), (0.0, -0.7911, 0.2032), (3.048, -0.7847, 3.874e-07), (3.048, -0.7847, 0.2032), (3.048, -0.7911, 3.874e-07), (3.048, -0.7911, 0.2032), (0.0, -0.7847, 0.1524), (0.0, -0.7911, 0.1524), (3.048, -0.7911, 0.1524), (3.048, -0.7847, 0.1524), (0.0, -0.7965, 0.2032), (0.0, -0.8204, 0.1793), (0.0, -0.8027, 0.2024), (0.0, -0.8084, 0.2), (0.0, -0.8134, 0.1962), (0.0, -0.8172, 0.1913), (0.0, -0.8195, 0.1855), (3.048, -0.8204, 0.1793), (3.048, -0.7965, 0.2032), (3.048, -0.8195, 0.1855), (3.048, -0.8172, 0.1913), (3.048, -0.8134, 0.1962), (3.048, -0.8084, 0.2), (3.048, -0.8027, 0.2024), (0.0, -0.8204, 0.1763), (0.0, -0.7965, 0.1524), (0.0, -0.8195, 0.1701), (0.0, -0.8172, 0.1643), (0.0, -0.8134, 0.1594), (0.0, -0.8084, 0.1556), (0.0, -0.8027, 0.1532), (3.048, -0.7965, 0.1524), (3.048, -0.8204, 0.1763), (3.048, -0.8027, 0.1532), (3.048, -0.8084, 0.1556), (3.048, -0.8134, 0.1594), (3.048, -0.8172, 0.1643), (3.048, -0.8195, 0.1701)], [], [(8, 9, 3, 1), (7, 20, 25, 24, 23, 22, 21, 19, 34, 39, 38, 37, 36, 35, 33, 10), (10, 11, 5, 7), (11, 8, 1, 5), (2, 0, 4, 6), (7, 5, 1, 3), (4, 0, 8, 11), (6, 4, 11, 10), (2, 6, 10, 9), (0, 2, 9, 8), (9, 27, 32, 31, 30, 29, 28, 26, 13, 18, 17, 16, 15, 14, 12, 3), (26, 34, 19, 13), (10, 33, 27, 9), (12, 14, 25, 20), (14, 15, 24, 25), (15, 16, 23, 24), (16, 17, 22, 23), (17, 18, 21, 22), (18, 13, 19, 21), (26, 28, 39, 34), (28, 29, 38, 39), (29, 30, 37, 38), (30, 31, 36, 37), (31, 32, 35, 36), (32, 27, 33, 35), (3, 12, 20, 7)])
me_cube_008.polygons.foreach_set('use_smooth', [True] * 26)
_uv = me_cube_008.uv_layers.new(name='UVMap')
_uv.uv.foreach_set('vector', [0.5962, 0.0, 0.5962, 0.25, 0.625, 0.25, 0.625, 0.0, 0.625, 0.5, 0.625, 0.5, 0.6245, 0.5, 0.6232, 0.5, 0.621, 0.5, 0.6182, 0.5, 0.615, 0.5, 0.6115, 0.5, 0.6097, 0.5, 0.6062, 0.5, 0.6029, 0.5, 0.5975, 0.5, 0.5968, 0.5, 0.5963, 0.5, 0.5962, 0.5, 0.5962, 0.5, 0.5962, 0.5, 0.5962, 0.75, 0.625, 0.75, 0.625, 0.5, 0.5962, 0.75, 0.5962, 1.0, 0.625, 1.0, 0.625, 0.75, 0.125, 0.5, 0.125, 0.75, 0.375, 0.75, 0.375, 0.5, 0.625, 0.5, 0.625, 0.75, 0.875, 0.75, 0.875, 0.5, 0.375, 0.75, 0.375, 1.0, 0.5962, 1.0, 0.5962, 0.75, 0.375, 0.5, 0.375, 0.75, 0.5962, 0.75, 0.5962, 0.5, 0.375, 0.25, 0.375, 0.5, 0.5962, 0.5, 0.5962, 0.25, 0.375, 0.0, 0.375, 0.25, 0.5962, 0.25, 0.5962, 0.0, 0.5962, 0.25, 0.5962, 0.25, 0.5963, 0.25, 0.5968, 0.25, 0.5975, 0.25, 0.6029, 0.25, 0.6062, 0.25, 0.6097, 0.25, 0.6115, 0.25, 0.615, 0.25, 0.6182, 0.25, 0.621, 0.25, 0.6232, 0.25, 0.6245, 0.25, 0.625, 0.25, 0.625, 0.25, 0.6097, 0.25, 0.6097, 0.5, 0.6115, 0.5, 0.6115, 0.25, 0.5962, 0.5, 0.5962, 0.5, 0.5962, 0.25, 0.5962, 0.25, 0.875, 0.5, 0.875, 0.5, 0.625, 0.5, 0.625, 0.5, 0.875, 0.5, 0.875, 0.5, 0.625, 0.5, 0.625, 0.5, 0.875, 0.5, 0.875, 0.5, 0.625, 0.5, 0.625, 0.5, 0.625, 0.25, 0.6182, 0.25, 0.6182, 0.5, 0.625, 0.5, 0.6182, 0.25, 0.615, 0.25, 0.615, 0.5, 0.6182, 0.5, 0.615, 0.25, 0.6115, 0.25, 0.6115, 0.5, 0.615, 0.5, 0.6097, 0.25, 0.6062, 0.25, 0.6062, 0.5, 0.6097, 0.5, 0.6062, 0.25, 0.6029, 0.25, 0.6029, 0.5, 0.6062, 0.5, 0.6029, 0.25, 0.5975, 0.25, 0.5975, 0.5, 0.6029, 0.5, 0.5975, 0.25, 0.5968, 0.25, 0.5968, 0.5, 0.5975, 0.5, 0.5968, 0.25, 0.5963, 0.25, 0.5963, 0.5, 0.5968, 0.5, 0.5963, 0.25, 0.5962, 0.25, 0.5962, 0.5, 0.5963, 0.5, 0.875, 0.5, 0.875, 0.5, 0.625, 0.5, 0.625, 0.5])
me_cube_008.use_remesh_fix_poles = True
me_cube_008.use_remesh_preserve_attributes = False
me_cube_008.update()
me_cylinder_002 = bpy.data.meshes.new('Cylinder.002')
me_cylinder_002.from_pydata([(-9.44e-08, -0.3048, 0.0), (-1.937e-07, -2.98e-08, -1.49e-08), (-8.695e-08, -0.3048, -0.2032), (-1.863e-07, -5.96e-08, -0.2032), (0.03888, -0.3048, -0.1955), (0.03888, -4.694e-08, -0.1955), (0.07184, -0.3048, -0.1734), (0.07184, -3.62e-08, -0.1734), (0.09387, -0.3048, -0.1405), (0.09387, 7.831e-10, -0.1405), (0.1016, -0.3048, -0.1016), (0.1016, 3.303e-09, -0.1016), (0.09387, -0.3048, -0.06272), (0.09387, 7.831e-10, -0.06272), (0.07184, -0.3048, -0.02976), (0.07184, -6.393e-09, -0.02976), (0.03888, -0.3048, -0.007734), (0.03888, -1.713e-08, -0.007734)], [], [(2, 3, 5, 4), (4, 5, 7, 6), (6, 7, 9, 8), (8, 9, 11, 10), (10, 11, 13, 12), (12, 13, 15, 14), (14, 15, 17, 16), (16, 17, 1, 0)])
me_cylinder_002.polygons.foreach_set('use_smooth', [True] * 8)
_uv = me_cylinder_002.uv_layers.new(name='UVMap')
_uv.uv.foreach_set('vector', [0.5, 0.5, 0.5, 1.0, 0.4375, 1.0, 0.4375, 0.5, 0.4375, 0.5, 0.4375, 1.0, 0.375, 1.0, 0.375, 0.5, 0.375, 0.5, 0.375, 1.0, 0.3125, 1.0, 0.3125, 0.5, 0.3125, 0.5, 0.3125, 1.0, 0.25, 1.0, 0.25, 0.5, 0.25, 0.5, 0.25, 1.0, 0.1875, 1.0, 0.1875, 0.5, 0.1875, 0.5, 0.1875, 1.0, 0.125, 1.0, 0.125, 0.5, 0.125, 0.5, 0.125, 1.0, 0.0625, 1.0, 0.0625, 0.5, 0.0625, 0.5, 0.0625, 1.0, 0.0, 1.0, 0.0, 0.5])
me_cylinder_002.use_remesh_fix_poles = True
me_cylinder_002.use_remesh_preserve_attributes = False
me_cylinder_002.update()
me_cube_010 = bpy.data.meshes.new('Cube.010')
me_cube_010.from_pydata([(0.0, 0.0, -0.2032), (0.0, 0.0, -9.239e-07), (0.0, 0.0508, -0.2032), (0.0, 0.0508, -9.239e-07), (0.01789, 0.0508, -0.1853), (0.01789, 0.0508, -0.01789), (0.03132, 0.01317, -0.03007), (0.03132, 0.01317, -0.1731), (0.1016, 0.0508, -0.2032), (0.1016, 0.0508, -9.239e-07), (0.1016, 0.0, -0.2032), (0.1016, 0.0, -9.239e-07), (0.1016, 0.0508, -0.1853), (0.1016, 0.0508, -0.01789), (0.1016, 0.01317, -0.1731), (0.1016, 0.01317, -0.03007)], [], [(0, 1, 3, 2), (10, 11, 1, 0), (9, 3, 1, 11), (2, 3, 5, 4), (8, 2, 4, 12), (4, 5, 6, 7), (12, 4, 7, 14), (7, 6, 15, 14), (3, 9, 13, 5), (2, 8, 10, 0), (5, 13, 15, 6)])
_uv = me_cube_010.uv_layers.new(name='UVMap')
_uv.uv.foreach_set('vector', [0.375, 0.0, 0.625, 0.0, 0.625, 0.25, 0.375, 0.25, 0.375, 0.9278, 0.625, 0.9278, 0.625, 1.0, 0.375, 1.0, 0.8028, 0.5, 0.875, 0.5, 0.875, 0.75, 0.8028, 0.75, 0.375, 0.25, 0.625, 0.25, 0.6024, 0.2515, 0.3976, 0.2515, 0.375, 0.3222, 0.375, 0.25, 0.3976, 0.2515, 0.3976, 0.3228, 0.3976, 0.2515, 0.6024, 0.2515, 0.6024, 0.2515, 0.3976, 0.2515, 0.3976, 0.3228, 0.3976, 0.2515, 0.3976, 0.2515, 0.3976, 0.3228, 0.3976, 0.2515, 0.6024, 0.2515, 0.6024, 0.3228, 0.3976, 0.3228, 0.625, 0.25, 0.625, 0.3222, 0.6024, 0.3228, 0.6024, 0.2515, 0.125, 0.5, 0.1972, 0.5, 0.1972, 0.75, 0.125, 0.75, 0.6024, 0.2515, 0.6024, 0.3228, 0.6024, 0.3228, 0.6024, 0.2515])
me_cube_010.use_remesh_fix_poles = True
me_cube_010.use_remesh_preserve_attributes = False
me_cube_010.update()
me_cube_011 = bpy.data.meshes.new('Cube.011')
me_cube_011.from_pydata([(6.621e-08, -2e-14, -1.448e-06), (2.984e-13, -9.148e-20, -0.2032), (4.643e-08, -0.0508, -1.448e-06), (-1.978e-08, -0.0508, -0.2032), (0.01789, -0.0508, -0.01791), (0.01789, -0.0508, -0.1853), (0.03132, -0.01317, -0.1731), (0.03132, -0.01317, -0.03009), (0.1016, -0.0508, -1.481e-06), (0.1016, -0.0508, -0.2032), (0.1016, -3.956e-08, -1.481e-06), (0.1016, -3.956e-08, -0.2032), (0.1016, -0.0508, -0.01791), (0.1016, -0.0508, -0.1853), (0.1016, -0.01317, -0.03009), (0.1016, -0.01317, -0.1731)], [], [(0, 1, 3, 2), (10, 11, 1, 0), (9, 3, 1, 11), (2, 3, 5, 4), (8, 2, 4, 12), (4, 5, 6, 7), (12, 4, 7, 14), (7, 6, 15, 14), (3, 9, 13, 5), (2, 8, 10, 0), (5, 13, 15, 6)])
_uv = me_cube_011.uv_layers.new(name='UVMap')
_uv.uv.foreach_set('vector', [0.375, 0.0, 0.625, 0.0, 0.625, 0.25, 0.375, 0.25, 0.375, 0.9278, 0.625, 0.9278, 0.625, 1.0, 0.375, 1.0, 0.8028, 0.5, 0.875, 0.5, 0.875, 0.75, 0.8028, 0.75, 0.375, 0.25, 0.625, 0.25, 0.6024, 0.2515, 0.3976, 0.2515, 0.375, 0.3222, 0.375, 0.25, 0.3976, 0.2515, 0.3976, 0.3228, 0.3976, 0.2515, 0.6024, 0.2515, 0.6024, 0.2515, 0.3976, 0.2515, 0.3976, 0.3228, 0.3976, 0.2515, 0.3976, 0.2515, 0.3976, 0.3228, 0.3976, 0.2515, 0.6024, 0.2515, 0.6024, 0.3228, 0.3976, 0.3228, 0.625, 0.25, 0.625, 0.3222, 0.6024, 0.3228, 0.6024, 0.2515, 0.125, 0.5, 0.1972, 0.5, 0.1972, 0.75, 0.125, 0.75, 0.6024, 0.2515, 0.6024, 0.3228, 0.6024, 0.3228, 0.6024, 0.2515])
me_cube_011.use_remesh_fix_poles = True
me_cube_011.use_remesh_preserve_attributes = False
me_cube_011.update()
me_cube_012 = bpy.data.meshes.new('Cube.012')
me_cube_012.from_pydata([(0.1016, 0.0, -1.132e-06), (0.1016, 0.0, -0.2032), (0.1016, 0.0508, -1.132e-06), (0.1016, 0.0508, -0.2032), (0.08371, 0.0508, -0.01791), (0.08371, 0.0508, -0.1853), (0.07028, 0.01317, -0.1731), (0.07028, 0.01317, -0.03009), (7.451e-08, 0.0508, -1.103e-06), (1.013e-06, 0.0508, -0.2032), (7.451e-08, 0.0, -1.103e-06), (1.013e-06, 0.0, -0.2032), (1.565e-07, 0.0508, -0.01791), (1.043e-07, 0.0508, -0.1853), (1.565e-07, 0.01317, -0.03009), (1.043e-07, 0.01317, -0.1731)], [], [(0, 1, 3, 2), (10, 11, 1, 0), (9, 3, 1, 11), (2, 3, 5, 4), (8, 2, 4, 12), (4, 5, 6, 7), (12, 4, 7, 14), (7, 6, 15, 14), (3, 9, 13, 5), (2, 8, 10, 0), (5, 13, 15, 6)])
_uv = me_cube_012.uv_layers.new(name='UVMap')
_uv.uv.foreach_set('vector', [0.375, 0.0, 0.625, 0.0, 0.625, 0.25, 0.375, 0.25, 0.375, 0.9278, 0.625, 0.9278, 0.625, 1.0, 0.375, 1.0, 0.8028, 0.5, 0.875, 0.5, 0.875, 0.75, 0.8028, 0.75, 0.375, 0.25, 0.625, 0.25, 0.6024, 0.2515, 0.3976, 0.2515, 0.375, 0.3222, 0.375, 0.25, 0.3976, 0.2515, 0.3976, 0.3228, 0.3976, 0.2515, 0.6024, 0.2515, 0.6024, 0.2515, 0.3976, 0.2515, 0.3976, 0.3228, 0.3976, 0.2515, 0.3976, 0.2515, 0.3976, 0.3228, 0.3976, 0.2515, 0.6024, 0.2515, 0.6024, 0.3228, 0.3976, 0.3228, 0.625, 0.25, 0.625, 0.3222, 0.6024, 0.3228, 0.6024, 0.2515, 0.125, 0.5, 0.1972, 0.5, 0.1972, 0.75, 0.125, 0.75, 0.6024, 0.2515, 0.6024, 0.3228, 0.6024, 0.3228, 0.6024, 0.2515])
me_cube_012.use_remesh_fix_poles = True
me_cube_012.use_remesh_preserve_attributes = False
me_cube_012.update()
me_cube_013 = bpy.data.meshes.new('Cube.013')
me_cube_013.from_pydata([(0.1016, -2e-14, -0.2032), (0.1016, -9.148e-20, -9.211e-07), (0.1016, -0.0508, -0.2032), (0.1016, -0.0508, -9.211e-07), (0.08371, -0.0508, -0.1853), (0.08371, -0.0508, -0.01789), (0.07028, -0.01317, -0.03007), (0.07028, -0.01317, -0.1731), (-3.504e-08, -0.0508, -0.2032), (1.104e-06, -0.0508, -8.582e-07), (-5.74e-08, -3.956e-08, -0.2032), (1.082e-06, -3.956e-08, -8.582e-07), (6.765e-08, -0.0508, -0.1853), (1.743e-07, -0.0508, -0.01789), (5.672e-08, -0.01317, -0.1731), (1.555e-07, -0.01317, -0.03007)], [], [(0, 1, 3, 2), (10, 11, 1, 0), (9, 3, 1, 11), (2, 3, 5, 4), (8, 2, 4, 12), (4, 5, 6, 7), (12, 4, 7, 14), (7, 6, 15, 14), (3, 9, 13, 5), (2, 8, 10, 0), (5, 13, 15, 6)])
_uv = me_cube_013.uv_layers.new(name='UVMap')
_uv.uv.foreach_set('vector', [0.375, 0.0, 0.625, 0.0, 0.625, 0.25, 0.375, 0.25, 0.375, 0.9278, 0.625, 0.9278, 0.625, 1.0, 0.375, 1.0, 0.8028, 0.5, 0.875, 0.5, 0.875, 0.75, 0.8028, 0.75, 0.375, 0.25, 0.625, 0.25, 0.6024, 0.2515, 0.3976, 0.2515, 0.375, 0.3222, 0.375, 0.25, 0.3976, 0.2515, 0.3976, 0.3228, 0.3976, 0.2515, 0.6024, 0.2515, 0.6024, 0.2515, 0.3976, 0.2515, 0.3976, 0.3228, 0.3976, 0.2515, 0.3976, 0.2515, 0.3976, 0.3228, 0.3976, 0.2515, 0.6024, 0.2515, 0.6024, 0.3228, 0.3976, 0.3228, 0.625, 0.25, 0.625, 0.3222, 0.6024, 0.3228, 0.6024, 0.2515, 0.125, 0.5, 0.1972, 0.5, 0.1972, 0.75, 0.125, 0.75, 0.6024, 0.2515, 0.6024, 0.3228, 0.6024, 0.3228, 0.6024, 0.2515])
me_cube_013.use_remesh_fix_poles = True
me_cube_013.use_remesh_preserve_attributes = False
me_cube_013.update()
me_cube_014 = bpy.data.meshes.new('Cube.014')
me_cube_014.from_pydata([(0.0, 0.0508, -0.2032), (0.0, 0.0508, -9.239e-07), (0.0, 5.96e-08, -0.2032), (0.0, 5.96e-08, -9.239e-07), (0.0, 0.0508, -0.1853), (0.0, 0.0508, -0.01789), (0.0, 0.01317, -0.1731), (0.0, 0.01317, -0.03007), (0.3048, 0.0508, -9.239e-07), (0.3048, 5.96e-08, -0.2032), (0.3048, 0.0508, -0.01789), (0.3048, 0.01317, -0.03007), (0.3048, 0.0508, -0.2032), (0.3048, 5.96e-08, -9.239e-07), (0.3048, 0.0508, -0.1853), (0.3048, 0.01317, -0.1731)], [], [(14, 4, 6, 15), (12, 0, 4, 14), (8, 1, 3, 13), (6, 7, 11, 15), (1, 8, 10, 5), (0, 12, 9, 2), (5, 10, 11, 7)])
_uv = me_cube_014.uv_layers.new(name='UVMap')
_uv.uv.foreach_set('vector', [0.3976, 0.4683, 0.3976, 0.2628, 0.3976, 0.2628, 0.3976, 0.4683, 0.375, 0.4694, 0.375, 0.2614, 0.3976, 0.2628, 0.3976, 0.4683, 0.6556, 0.5, 0.8636, 0.5, 0.8636, 0.75, 0.6556, 0.75, 0.3976, 0.2628, 0.6024, 0.2628, 0.6024, 0.4683, 0.3976, 0.4683, 0.625, 0.2614, 0.625, 0.4694, 0.6024, 0.4683, 0.6024, 0.2628, 0.1364, 0.5, 0.3444, 0.5, 0.3444, 0.75, 0.1364, 0.75, 0.6024, 0.2628, 0.6024, 0.4683, 0.6024, 0.4683, 0.6024, 0.2628])
me_cube_014.use_remesh_fix_poles = True
me_cube_014.use_remesh_preserve_attributes = False
me_cube_014.update()
me_cube_015 = bpy.data.meshes.new('Cube.015')
me_cube_015.from_pydata([(0.0, -0.0508, 9.073e-07), (0.0, -0.0508, -0.2032), (0.0, -1.258e-07, 9.239e-07), (0.0, -5.96e-08, -0.2032), (0.0, -0.0508, -0.01789), (0.0, -0.0508, -0.1853), (0.0, -0.01317, -0.03006), (0.0, -0.01317, -0.1731), (0.3048, -0.0508, -0.2032), (0.3048, -1.258e-07, 9.239e-07), (0.3048, -0.0508, -0.1853), (0.3048, -0.01317, -0.1731), (0.3048, -0.0508, 9.073e-07), (0.3048, -5.96e-08, -0.2032), (0.3048, -0.0508, -0.01789), (0.3048, -0.01317, -0.03006)], [], [(14, 4, 6, 15), (12, 0, 4, 14), (8, 1, 3, 13), (6, 7, 11, 15), (1, 8, 10, 5), (0, 12, 9, 2), (5, 10, 11, 7)])
_uv = me_cube_015.uv_layers.new(name='UVMap')
_uv.uv.foreach_set('vector', [0.3976, 0.4683, 0.3976, 0.2628, 0.3976, 0.2628, 0.3976, 0.4683, 0.375, 0.4694, 0.375, 0.2614, 0.3976, 0.2628, 0.3976, 0.4683, 0.6556, 0.5, 0.8636, 0.5, 0.8636, 0.75, 0.6556, 0.75, 0.3976, 0.2628, 0.6024, 0.2628, 0.6024, 0.4683, 0.3976, 0.4683, 0.625, 0.2614, 0.625, 0.4694, 0.6024, 0.4683, 0.6024, 0.2628, 0.1364, 0.5, 0.3444, 0.5, 0.3444, 0.75, 0.1364, 0.75, 0.6024, 0.2628, 0.6024, 0.4683, 0.6024, 0.4683, 0.6024, 0.2628])
me_cube_015.use_remesh_fix_poles = True
me_cube_015.use_remesh_preserve_attributes = False
me_cube_015.update()
me_cylinder_001 = bpy.data.meshes.new('Cylinder.001')
me_cylinder_001.from_pydata([(0.1016, -0.3048, -0.2032), (0.1016, -2.98e-08, -0.2032), (0.1016, -0.3048, 1.16e-08), (0.1016, -5.96e-08, 1.16e-08), (0.06272, -0.3048, -0.007734), (0.06272, -4.694e-08, -0.007734), (0.02976, -0.3048, -0.02976), (0.02976, -3.62e-08, -0.02976), (0.007734, -0.3048, -0.06272), (0.007734, 7.831e-10, -0.06272), (1.308e-07, -0.3048, -0.1016), (2.277e-07, 3.303e-09, -0.1016), (0.007734, -0.3048, -0.1405), (0.007734, 7.831e-10, -0.1405), (0.02976, -0.3048, -0.1734), (0.02976, -6.393e-09, -0.1734), (0.06272, -0.3048, -0.1955), (0.06272, -1.713e-08, -0.1955)], [], [(2, 3, 5, 4), (4, 5, 7, 6), (6, 7, 9, 8), (8, 9, 11, 10), (10, 11, 13, 12), (12, 13, 15, 14), (14, 15, 17, 16), (16, 17, 1, 0)])
me_cylinder_001.polygons.foreach_set('use_smooth', [True] * 8)
_uv = me_cylinder_001.uv_layers.new(name='UVMap')
_uv.uv.foreach_set('vector', [0.5, 0.5, 0.5, 1.0, 0.4375, 1.0, 0.4375, 0.5, 0.4375, 0.5, 0.4375, 1.0, 0.375, 1.0, 0.375, 0.5, 0.375, 0.5, 0.375, 1.0, 0.3125, 1.0, 0.3125, 0.5, 0.3125, 0.5, 0.3125, 1.0, 0.25, 1.0, 0.25, 0.5, 0.25, 0.5, 0.25, 1.0, 0.1875, 1.0, 0.1875, 0.5, 0.1875, 0.5, 0.1875, 1.0, 0.125, 1.0, 0.125, 0.5, 0.125, 0.5, 0.125, 1.0, 0.0625, 1.0, 0.0625, 0.5, 0.0625, 0.5, 0.0625, 1.0, 0.0, 1.0, 0.0, 0.5])
me_cylinder_001.use_remesh_fix_poles = True
me_cylinder_001.use_remesh_preserve_attributes = False
me_cylinder_001.update()
me_cube_009 = bpy.data.meshes.new('Cube.009')
me_cube_009.from_pydata([(0.0, -2.98e-08, 0.0), (0.0, -2.98e-08, 0.6096), (0.0, 0.0127, 0.0), (0.0, 0.0127, 0.6096), (0.1016, -2.98e-08, 0.0), (0.1016, -2.98e-08, 0.6096), (0.1016, 0.0127, 0.0), (0.1016, 0.0127, 0.6096), (0.0, -2.98e-08, 0.5842), (0.0, 0.0127, 0.5842), (0.1016, 0.0127, 0.5842), (0.1016, -2.98e-08, 0.5842), (0.0127, 0.0127, 0.0), (0.0127, 0.0127, 0.6096), (0.0127, -2.98e-08, 0.0), (0.0127, -2.98e-08, 0.6096), (0.0127, -2.98e-08, 0.5842), (0.0127, 0.0127, 0.5842), (0.0, 0.0381, 0.5842), (0.0, 0.0381, 0.0), (0.0127, 0.0381, 0.0), (0.0127, 0.0381, 0.6096), (0.1016, 0.0381, 0.6096), (0.0, 0.0381, 0.6096), (0.1016, 0.0381, 0.5842), (0.0127, 0.0381, 0.5842)], [], [(8, 1, 3, 9), (3, 13, 21, 23), (16, 15, 1, 8), (13, 3, 1, 15), (14, 16, 8, 0), (12, 17, 10, 6), (0, 8, 9, 2), (2, 9, 18, 19), (4, 11, 16, 14), (7, 13, 15, 5), (11, 5, 15, 16), (25, 21, 22, 24), (19, 18, 25, 20), (18, 23, 21, 25), (17, 12, 20, 25), (9, 3, 23, 18), (10, 17, 25, 24), (13, 7, 22, 21)])
_uv = me_cube_009.uv_layers.new(name='UVMap')
_uv.uv.foreach_set('vector', [0.5, 0.0, 0.625, 0.0, 0.625, 0.25, 0.5, 0.25, 0.875, 0.5, 0.75, 0.5, 0.75, 0.5, 0.875, 0.5, 0.5, 0.875, 0.625, 0.875, 0.625, 1.0, 0.5, 1.0, 0.75, 0.5, 0.875, 0.5, 0.875, 0.75, 0.75, 0.75, 0.375, 0.875, 0.5, 0.875, 0.5, 1.0, 0.375, 1.0, 0.375, 0.375, 0.5, 0.375, 0.5, 0.5, 0.375, 0.5, 0.375, 0.0, 0.5, 0.0, 0.5, 0.25, 0.375, 0.25, 0.375, 0.25, 0.5, 0.25, 0.5, 0.25, 0.375, 0.25, 0.375, 0.75, 0.5, 0.75, 0.5, 0.875, 0.375, 0.875, 0.625, 0.5, 0.75, 0.5, 0.75, 0.75, 0.625, 0.75, 0.5, 0.75, 0.625, 0.75, 0.625, 0.875, 0.5, 0.875, 0.5, 0.375, 0.625, 0.375, 0.625, 0.5, 0.5, 0.5, 0.375, 0.25, 0.5, 0.25, 0.5, 0.375, 0.375, 0.375, 0.5, 0.25, 0.625, 0.25, 0.625, 0.375, 0.5, 0.375, 0.5, 0.375, 0.375, 0.375, 0.375, 0.375, 0.5, 0.375, 0.5, 0.25, 0.625, 0.25, 0.625, 0.25, 0.5, 0.25, 0.5, 0.5, 0.5, 0.375, 0.5, 0.375, 0.5, 0.5, 0.75, 0.5, 0.625, 0.5, 0.625, 0.5, 0.75, 0.5])
me_cube_009.use_remesh_fix_poles = True
me_cube_009.use_remesh_preserve_attributes = False
me_cube_009.update()
me_cube_017 = bpy.data.meshes.new('Cube.017')
me_cube_017.from_pydata([(0.0, -0.0127, 2.98e-08), (0.0, -0.0127, 0.6096), (0.0, -1.304e-08, 2.98e-08), (0.0, -1.304e-08, 0.6096), (0.1016, -0.0127, 2.98e-08), (0.1016, -0.0127, 0.6096), (0.1016, -1.304e-08, 2.98e-08), (0.1016, -1.304e-08, 0.6096), (0.0, -0.0127, 0.5842), (0.0, -1.304e-08, 0.5842), (0.1016, -1.304e-08, 0.5842), (0.1016, -0.0127, 0.5842), (0.0127, -1.304e-08, 2.98e-08), (0.0127, -1.304e-08, 0.6096), (0.0127, -0.0127, 2.98e-08), (0.0127, -0.0127, 0.6096), (0.0127, -0.0127, 0.5842), (0.0127, -1.304e-08, 0.5842), (0.0, -0.0381, 0.5842), (0.0, -0.0381, 0.6096), (0.0127, -0.0381, 0.6096), (0.0, -0.0381, 2.98e-08), (0.1016, -0.0381, 0.6096), (0.1016, -0.0381, 0.5842), (0.0127, -0.0381, 0.5842), (0.0127, -0.0381, 2.98e-08)], [], [(8, 1, 3, 9), (17, 13, 7, 10), (8, 0, 21, 18), (13, 3, 1, 15), (1, 8, 18, 19), (12, 17, 10, 6), (0, 8, 9, 2), (2, 9, 17, 12), (4, 11, 16, 14), (7, 13, 15, 5), (5, 15, 20, 22), (9, 3, 13, 17), (24, 20, 19, 18), (25, 24, 18, 21), (23, 22, 20, 24), (16, 11, 23, 24), (15, 1, 19, 20), (14, 16, 24, 25)])
_uv = me_cube_017.uv_layers.new(name='UVMap')
_uv.uv.foreach_set('vector', [0.5, 0.0, 0.625, 0.0, 0.625, 0.25, 0.5, 0.25, 0.5, 0.375, 0.625, 0.375, 0.625, 0.5, 0.5, 0.5, 0.5, 0.0, 0.375, 0.0, 0.375, 0.0, 0.5, 0.0, 0.75, 0.5, 0.875, 0.5, 0.875, 0.75, 0.75, 0.75, 0.625, 0.0, 0.5, 0.0, 0.5, 0.0, 0.625, 0.0, 0.375, 0.375, 0.5, 0.375, 0.5, 0.5, 0.375, 0.5, 0.375, 0.0, 0.5, 0.0, 0.5, 0.25, 0.375, 0.25, 0.375, 0.25, 0.5, 0.25, 0.5, 0.375, 0.375, 0.375, 0.375, 0.75, 0.5, 0.75, 0.5, 0.875, 0.375, 0.875, 0.625, 0.5, 0.75, 0.5, 0.75, 0.75, 0.625, 0.75, 0.625, 0.75, 0.75, 0.75, 0.75, 0.75, 0.625, 0.75, 0.5, 0.25, 0.625, 0.25, 0.625, 0.375, 0.5, 0.375, 0.5, 0.875, 0.625, 0.875, 0.625, 1.0, 0.5, 1.0, 0.375, 0.875, 0.5, 0.875, 0.5, 1.0, 0.375, 1.0, 0.5, 0.75, 0.625, 0.75, 0.625, 0.875, 0.5, 0.875, 0.5, 0.875, 0.5, 0.75, 0.5, 0.75, 0.5, 0.875, 0.75, 0.75, 0.875, 0.75, 0.875, 0.75, 0.75, 0.75, 0.375, 0.875, 0.5, 0.875, 0.5, 0.875, 0.375, 0.875])
me_cube_017.use_remesh_fix_poles = True
me_cube_017.use_remesh_preserve_attributes = False
me_cube_017.update()
me_cube_018 = bpy.data.meshes.new('Cube.018')
me_cube_018.from_pydata([(0.0, -2.98e-08, 0.0), (0.0, -2.98e-08, 0.3048), (0.0, 0.0127, 0.0), (0.0, 0.0127, 0.3048), (0.1016, -2.98e-08, 0.0), (0.1016, -2.98e-08, 0.3048), (0.1016, 0.0127, 0.0), (0.1016, 0.0127, 0.3048), (0.0, -2.98e-08, 0.2794), (0.0, 0.0127, 0.2794), (0.1016, 0.0127, 0.2794), (0.1016, -2.98e-08, 0.2794), (0.0127, 0.0127, 0.0), (0.0127, 0.0127, 0.3048), (0.0127, -2.98e-08, 0.0), (0.0127, -2.98e-08, 0.3048), (0.0127, -2.98e-08, 0.2794), (0.0127, 0.0127, 0.2794), (0.0, 0.0381, 0.2794), (0.0, 0.0381, 0.0), (0.0127, 0.0381, 0.0), (0.0127, 0.0381, 0.3048), (0.1016, 0.0381, 0.3048), (0.0, 0.0381, 0.3048), (0.1016, 0.0381, 0.2794), (0.0127, 0.0381, 0.2794)], [], [(8, 1, 3, 9), (3, 13, 21, 23), (16, 15, 1, 8), (13, 3, 1, 15), (14, 16, 8, 0), (12, 17, 10, 6), (0, 8, 9, 2), (2, 9, 18, 19), (4, 11, 16, 14), (7, 13, 15, 5), (11, 5, 15, 16), (25, 21, 22, 24), (19, 18, 25, 20), (18, 23, 21, 25), (17, 12, 20, 25), (9, 3, 23, 18), (10, 17, 25, 24), (13, 7, 22, 21)])
_uv = me_cube_018.uv_layers.new(name='UVMap')
_uv.uv.foreach_set('vector', [0.5, 0.0, 0.625, 0.0, 0.625, 0.25, 0.5, 0.25, 0.875, 0.5, 0.75, 0.5, 0.75, 0.5, 0.875, 0.5, 0.5, 0.875, 0.625, 0.875, 0.625, 1.0, 0.5, 1.0, 0.75, 0.5, 0.875, 0.5, 0.875, 0.75, 0.75, 0.75, 0.375, 0.875, 0.5, 0.875, 0.5, 1.0, 0.375, 1.0, 0.375, 0.375, 0.5, 0.375, 0.5, 0.5, 0.375, 0.5, 0.375, 0.0, 0.5, 0.0, 0.5, 0.25, 0.375, 0.25, 0.375, 0.25, 0.5, 0.25, 0.5, 0.25, 0.375, 0.25, 0.375, 0.75, 0.5, 0.75, 0.5, 0.875, 0.375, 0.875, 0.625, 0.5, 0.75, 0.5, 0.75, 0.75, 0.625, 0.75, 0.5, 0.75, 0.625, 0.75, 0.625, 0.875, 0.5, 0.875, 0.5, 0.375, 0.625, 0.375, 0.625, 0.5, 0.5, 0.5, 0.375, 0.25, 0.5, 0.25, 0.5, 0.375, 0.375, 0.375, 0.5, 0.25, 0.625, 0.25, 0.625, 0.375, 0.5, 0.375, 0.5, 0.375, 0.375, 0.375, 0.375, 0.375, 0.5, 0.375, 0.5, 0.25, 0.625, 0.25, 0.625, 0.25, 0.5, 0.25, 0.5, 0.5, 0.5, 0.375, 0.5, 0.375, 0.5, 0.5, 0.75, 0.5, 0.625, 0.5, 0.625, 0.5, 0.75, 0.5])
me_cube_018.use_remesh_fix_poles = True
me_cube_018.use_remesh_preserve_attributes = False
me_cube_018.update()
me_cube_019 = bpy.data.meshes.new('Cube.019')
me_cube_019.from_pydata([(0.0, -0.0127, 2.98e-08), (0.0, -0.0127, 0.3048), (0.0, -1.304e-08, 2.98e-08), (0.0, -1.304e-08, 0.3048), (0.1016, -0.0127, 2.98e-08), (0.1016, -0.0127, 0.3048), (0.1016, -1.304e-08, 2.98e-08), (0.1016, -1.304e-08, 0.3048), (0.0, -0.0127, 0.2794), (0.0, -1.304e-08, 0.2794), (0.1016, -1.304e-08, 0.2794), (0.1016, -0.0127, 0.2794), (0.0127, -1.304e-08, 2.98e-08), (0.0127, -1.304e-08, 0.3048), (0.0127, -0.0127, 2.98e-08), (0.0127, -0.0127, 0.3048), (0.0127, -0.0127, 0.2794), (0.0127, -1.304e-08, 0.2794), (0.0, -0.0381, 0.2794), (0.0, -0.0381, 0.3048), (0.0127, -0.0381, 0.3048), (0.0, -0.0381, 2.98e-08), (0.1016, -0.0381, 0.3048), (0.1016, -0.0381, 0.2794), (0.0127, -0.0381, 0.2794), (0.0127, -0.0381, 2.98e-08)], [], [(8, 1, 3, 9), (17, 13, 7, 10), (8, 0, 21, 18), (13, 3, 1, 15), (1, 8, 18, 19), (12, 17, 10, 6), (0, 8, 9, 2), (2, 9, 17, 12), (4, 11, 16, 14), (7, 13, 15, 5), (5, 15, 20, 22), (9, 3, 13, 17), (24, 20, 19, 18), (25, 24, 18, 21), (23, 22, 20, 24), (16, 11, 23, 24), (15, 1, 19, 20), (14, 16, 24, 25)])
_uv = me_cube_019.uv_layers.new(name='UVMap')
_uv.uv.foreach_set('vector', [0.5, 0.0, 0.625, 0.0, 0.625, 0.25, 0.5, 0.25, 0.5, 0.375, 0.625, 0.375, 0.625, 0.5, 0.5, 0.5, 0.5, 0.0, 0.375, 0.0, 0.375, 0.0, 0.5, 0.0, 0.75, 0.5, 0.875, 0.5, 0.875, 0.75, 0.75, 0.75, 0.625, 0.0, 0.5, 0.0, 0.5, 0.0, 0.625, 0.0, 0.375, 0.375, 0.5, 0.375, 0.5, 0.5, 0.375, 0.5, 0.375, 0.0, 0.5, 0.0, 0.5, 0.25, 0.375, 0.25, 0.375, 0.25, 0.5, 0.25, 0.5, 0.375, 0.375, 0.375, 0.375, 0.75, 0.5, 0.75, 0.5, 0.875, 0.375, 0.875, 0.625, 0.5, 0.75, 0.5, 0.75, 0.75, 0.625, 0.75, 0.625, 0.75, 0.75, 0.75, 0.75, 0.75, 0.625, 0.75, 0.5, 0.25, 0.625, 0.25, 0.625, 0.375, 0.5, 0.375, 0.5, 0.875, 0.625, 0.875, 0.625, 1.0, 0.5, 1.0, 0.375, 0.875, 0.5, 0.875, 0.5, 1.0, 0.375, 1.0, 0.5, 0.75, 0.625, 0.75, 0.625, 0.875, 0.5, 0.875, 0.5, 0.875, 0.5, 0.75, 0.5, 0.75, 0.5, 0.875, 0.75, 0.75, 0.875, 0.75, 0.875, 0.75, 0.75, 0.75, 0.375, 0.875, 0.5, 0.875, 0.5, 0.875, 0.375, 0.875])
me_cube_019.use_remesh_fix_poles = True
me_cube_019.use_remesh_preserve_attributes = False
me_cube_019.update()
me_cube_020 = bpy.data.meshes.new('Cube.020')
me_cube_020.from_pydata([(0.0, -2.98e-08, 0.0), (0.0, -2.98e-08, 0.2032), (0.0, 0.0127, 0.0), (0.0, 0.0127, 0.2032), (0.1016, -2.98e-08, 0.0), (0.1016, -2.98e-08, 0.2032), (0.1016, 0.0127, 0.0), (0.1016, 0.0127, 0.2032), (0.0, -2.98e-08, 0.1778), (0.0, 0.0127, 0.1778), (0.1016, 0.0127, 0.1778), (0.1016, -2.98e-08, 0.1778), (0.0127, 0.0127, 0.0), (0.0127, 0.0127, 0.2032), (0.0127, -2.98e-08, 0.0), (0.0127, -2.98e-08, 0.2032), (0.0127, -2.98e-08, 0.1778), (0.0127, 0.0127, 0.1778), (0.0, 0.0381, 0.1778), (0.0, 0.0381, 0.0), (0.0127, 0.0381, 0.0), (0.0127, 0.0381, 0.2032), (0.1016, 0.0381, 0.2032), (0.0, 0.0381, 0.2032), (0.1016, 0.0381, 0.1778), (0.0127, 0.0381, 0.1778)], [], [(8, 1, 3, 9), (3, 13, 21, 23), (16, 15, 1, 8), (13, 3, 1, 15), (14, 16, 8, 0), (12, 17, 10, 6), (0, 8, 9, 2), (2, 9, 18, 19), (4, 11, 16, 14), (7, 13, 15, 5), (11, 5, 15, 16), (25, 21, 22, 24), (19, 18, 25, 20), (18, 23, 21, 25), (17, 12, 20, 25), (9, 3, 23, 18), (10, 17, 25, 24), (13, 7, 22, 21)])
_uv = me_cube_020.uv_layers.new(name='UVMap')
_uv.uv.foreach_set('vector', [0.5, 0.0, 0.625, 0.0, 0.625, 0.25, 0.5, 0.25, 0.875, 0.5, 0.75, 0.5, 0.75, 0.5, 0.875, 0.5, 0.5, 0.875, 0.625, 0.875, 0.625, 1.0, 0.5, 1.0, 0.75, 0.5, 0.875, 0.5, 0.875, 0.75, 0.75, 0.75, 0.375, 0.875, 0.5, 0.875, 0.5, 1.0, 0.375, 1.0, 0.375, 0.375, 0.5, 0.375, 0.5, 0.5, 0.375, 0.5, 0.375, 0.0, 0.5, 0.0, 0.5, 0.25, 0.375, 0.25, 0.375, 0.25, 0.5, 0.25, 0.5, 0.25, 0.375, 0.25, 0.375, 0.75, 0.5, 0.75, 0.5, 0.875, 0.375, 0.875, 0.625, 0.5, 0.75, 0.5, 0.75, 0.75, 0.625, 0.75, 0.5, 0.75, 0.625, 0.75, 0.625, 0.875, 0.5, 0.875, 0.5, 0.375, 0.625, 0.375, 0.625, 0.5, 0.5, 0.5, 0.375, 0.25, 0.5, 0.25, 0.5, 0.375, 0.375, 0.375, 0.5, 0.25, 0.625, 0.25, 0.625, 0.375, 0.5, 0.375, 0.5, 0.375, 0.375, 0.375, 0.375, 0.375, 0.5, 0.375, 0.5, 0.25, 0.625, 0.25, 0.625, 0.25, 0.5, 0.25, 0.5, 0.5, 0.5, 0.375, 0.5, 0.375, 0.5, 0.5, 0.75, 0.5, 0.625, 0.5, 0.625, 0.5, 0.75, 0.5])
me_cube_020.use_remesh_fix_poles = True
me_cube_020.use_remesh_preserve_attributes = False
me_cube_020.update()
me_cube_021 = bpy.data.meshes.new('Cube.021')
me_cube_021.from_pydata([(0.0, -0.0127, 2.98e-08), (0.0, -0.0127, 0.2032), (0.0, -1.304e-08, 2.98e-08), (0.0, -1.304e-08, 0.2032), (0.1016, -0.0127, 2.98e-08), (0.1016, -0.0127, 0.2032), (0.1016, -1.304e-08, 2.98e-08), (0.1016, -1.304e-08, 0.2032), (0.0, -0.0127, 0.1778), (0.0, -1.304e-08, 0.1778), (0.1016, -1.304e-08, 0.1778), (0.1016, -0.0127, 0.1778), (0.0127, -1.304e-08, 2.98e-08), (0.0127, -1.304e-08, 0.2032), (0.0127, -0.0127, 2.98e-08), (0.0127, -0.0127, 0.2032), (0.0127, -0.0127, 0.1778), (0.0127, -1.304e-08, 0.1778), (0.0, -0.0381, 0.1778), (0.0, -0.0381, 0.2032), (0.0127, -0.0381, 0.2032), (0.0, -0.0381, 2.98e-08), (0.1016, -0.0381, 0.2032), (0.1016, -0.0381, 0.1778), (0.0127, -0.0381, 0.1778), (0.0127, -0.0381, 2.98e-08)], [], [(8, 1, 3, 9), (17, 13, 7, 10), (8, 0, 21, 18), (13, 3, 1, 15), (1, 8, 18, 19), (12, 17, 10, 6), (0, 8, 9, 2), (2, 9, 17, 12), (4, 11, 16, 14), (7, 13, 15, 5), (5, 15, 20, 22), (9, 3, 13, 17), (24, 20, 19, 18), (25, 24, 18, 21), (23, 22, 20, 24), (16, 11, 23, 24), (15, 1, 19, 20), (14, 16, 24, 25)])
_uv = me_cube_021.uv_layers.new(name='UVMap')
_uv.uv.foreach_set('vector', [0.5, 0.0, 0.625, 0.0, 0.625, 0.25, 0.5, 0.25, 0.5, 0.375, 0.625, 0.375, 0.625, 0.5, 0.5, 0.5, 0.5, 0.0, 0.375, 0.0, 0.375, 0.0, 0.5, 0.0, 0.75, 0.5, 0.875, 0.5, 0.875, 0.75, 0.75, 0.75, 0.625, 0.0, 0.5, 0.0, 0.5, 0.0, 0.625, 0.0, 0.375, 0.375, 0.5, 0.375, 0.5, 0.5, 0.375, 0.5, 0.375, 0.0, 0.5, 0.0, 0.5, 0.25, 0.375, 0.25, 0.375, 0.25, 0.5, 0.25, 0.5, 0.375, 0.375, 0.375, 0.375, 0.75, 0.5, 0.75, 0.5, 0.875, 0.375, 0.875, 0.625, 0.5, 0.75, 0.5, 0.75, 0.75, 0.625, 0.75, 0.625, 0.75, 0.75, 0.75, 0.75, 0.75, 0.625, 0.75, 0.5, 0.25, 0.625, 0.25, 0.625, 0.375, 0.5, 0.375, 0.5, 0.875, 0.625, 0.875, 0.625, 1.0, 0.5, 1.0, 0.375, 0.875, 0.5, 0.875, 0.5, 1.0, 0.375, 1.0, 0.5, 0.75, 0.625, 0.75, 0.625, 0.875, 0.5, 0.875, 0.5, 0.875, 0.5, 0.75, 0.5, 0.75, 0.5, 0.875, 0.75, 0.75, 0.875, 0.75, 0.875, 0.75, 0.75, 0.75, 0.375, 0.875, 0.5, 0.875, 0.5, 0.875, 0.375, 0.875])
me_cube_021.use_remesh_fix_poles = True
me_cube_021.use_remesh_preserve_attributes = False
me_cube_021.update()
me_cube_022 = bpy.data.meshes.new('Cube.022')
me_cube_022.from_pydata([(0.3048, -2.98e-08, 0.0), (0.3048, -2.98e-08, 0.6096), (0.3048, 0.0127, 0.0), (0.3048, 0.0127, 0.5842), (0.3048, 0.0381, 0.6096), (0.3048, 0.0381, 0.5842), (-1.49e-08, -2.98e-08, 0.0), (-1.49e-08, 0.0127, 0.5842), (0.0, 0.0127, 0.0), (0.0, -2.98e-08, 0.6096), (-1.49e-08, 0.0381, 0.6096), (-1.49e-08, 0.0381, 0.5842)], [], [(8, 7, 3, 2), (11, 10, 4, 5), (3, 7, 11, 5), (10, 9, 1, 4), (0, 1, 9, 6)])
_uv = me_cube_022.uv_layers.new(name='UVMap')
_uv.uv.foreach_set('vector', [0.375, 0.4375, 0.5, 0.4375, 0.5, 0.5, 0.375, 0.5, 0.5, 0.4375, 0.625, 0.4375, 0.625, 0.5, 0.5, 0.5, 0.5, 0.5, 0.5, 0.4375, 0.5, 0.4375, 0.5, 0.5, 0.6875, 0.5, 0.6875, 0.75, 0.625, 0.75, 0.625, 0.5, 0.375, 0.75, 0.625, 0.75, 0.625, 0.8125, 0.375, 0.8125])
me_cube_022.use_remesh_fix_poles = True
me_cube_022.use_remesh_preserve_attributes = False
me_cube_022.update()
me_cube_023 = bpy.data.meshes.new('Cube.023')
me_cube_023.from_pydata([(2.265e-14, -6.951e-08, 0.0), (2.265e-14, -6.951e-08, 0.6096), (4.138e-09, -0.0127, 0.0), (4.138e-09, -0.0127, 0.5842), (1.241e-08, -0.0381, 0.6096), (1.241e-08, -0.0381, 0.5842), (0.3048, 2.98e-08, 0.0), (0.3048, -0.0127, 0.5842), (0.3048, -0.0127, 0.0), (0.3048, 2.98e-08, 0.6096), (0.3048, -0.0381, 0.6096), (0.3048, -0.0381, 0.5842)], [], [(8, 7, 3, 2), (11, 10, 4, 5), (3, 7, 11, 5), (10, 9, 1, 4), (0, 1, 9, 6)])
_uv = me_cube_023.uv_layers.new(name='UVMap')
_uv.uv.foreach_set('vector', [0.375, 0.4375, 0.5, 0.4375, 0.5, 0.5, 0.375, 0.5, 0.5, 0.4375, 0.625, 0.4375, 0.625, 0.5, 0.5, 0.5, 0.5, 0.5, 0.5, 0.4375, 0.5, 0.4375, 0.5, 0.5, 0.6875, 0.5, 0.6875, 0.75, 0.625, 0.75, 0.625, 0.5, 0.375, 0.75, 0.625, 0.75, 0.625, 0.8125, 0.375, 0.8125])
me_cube_023.use_remesh_fix_poles = True
me_cube_023.use_remesh_preserve_attributes = False
me_cube_023.update()
me_cube_024 = bpy.data.meshes.new('Cube.024')
me_cube_024.from_pydata([(0.3048, -2.98e-08, 0.0), (0.3048, -2.98e-08, 0.3048), (0.3048, 0.0127, 0.0), (0.3048, 0.0127, 0.2794), (0.3048, 0.0381, 0.3048), (0.3048, 0.0381, 0.2794), (-1.49e-08, -2.98e-08, 0.0), (-1.49e-08, 0.0127, 0.2794), (0.0, 0.0127, 0.0), (0.0, -2.98e-08, 0.3048), (-1.49e-08, 0.0381, 0.3048), (-1.49e-08, 0.0381, 0.2794)], [], [(8, 7, 3, 2), (11, 10, 4, 5), (3, 7, 11, 5), (10, 9, 1, 4), (0, 1, 9, 6)])
_uv = me_cube_024.uv_layers.new(name='UVMap')
_uv.uv.foreach_set('vector', [0.375, 0.4375, 0.5, 0.4375, 0.5, 0.5, 0.375, 0.5, 0.5, 0.4375, 0.625, 0.4375, 0.625, 0.5, 0.5, 0.5, 0.5, 0.5, 0.5, 0.4375, 0.5, 0.4375, 0.5, 0.5, 0.6875, 0.5, 0.6875, 0.75, 0.625, 0.75, 0.625, 0.5, 0.375, 0.75, 0.625, 0.75, 0.625, 0.8125, 0.375, 0.8125])
me_cube_024.use_remesh_fix_poles = True
me_cube_024.use_remesh_preserve_attributes = False
me_cube_024.update()
me_cube_025 = bpy.data.meshes.new('Cube.025')
me_cube_025.from_pydata([(2.265e-14, -6.951e-08, 0.0), (2.265e-14, -6.951e-08, 0.3048), (4.138e-09, -0.0127, 0.0), (4.138e-09, -0.0127, 0.2794), (1.241e-08, -0.0381, 0.3048), (1.241e-08, -0.0381, 0.2794), (0.3048, 2.98e-08, 0.0), (0.3048, -0.0127, 0.2794), (0.3048, -0.0127, 0.0), (0.3048, 2.98e-08, 0.3048), (0.3048, -0.0381, 0.3048), (0.3048, -0.0381, 0.2794)], [], [(8, 7, 3, 2), (11, 10, 4, 5), (3, 7, 11, 5), (10, 9, 1, 4), (0, 1, 9, 6)])
_uv = me_cube_025.uv_layers.new(name='UVMap')
_uv.uv.foreach_set('vector', [0.375, 0.4375, 0.5, 0.4375, 0.5, 0.5, 0.375, 0.5, 0.5, 0.4375, 0.625, 0.4375, 0.625, 0.5, 0.5, 0.5, 0.5, 0.5, 0.5, 0.4375, 0.5, 0.4375, 0.5, 0.5, 0.6875, 0.5, 0.6875, 0.75, 0.625, 0.75, 0.625, 0.5, 0.375, 0.75, 0.625, 0.75, 0.625, 0.8125, 0.375, 0.8125])
me_cube_025.use_remesh_fix_poles = True
me_cube_025.use_remesh_preserve_attributes = False
me_cube_025.update()
me_cube_026 = bpy.data.meshes.new('Cube.026')
me_cube_026.from_pydata([(0.3048, -2.98e-08, 0.0), (0.3048, -2.98e-08, 0.2032), (0.3048, 0.0127, 0.0), (0.3048, 0.0127, 0.1778), (0.3048, 0.0381, 0.2032), (0.3048, 0.0381, 0.1778), (-1.49e-08, -2.98e-08, 0.0), (-1.49e-08, 0.0127, 0.1778), (0.0, 0.0127, 0.0), (0.0, -2.98e-08, 0.2032), (-1.49e-08, 0.0381, 0.2032), (-1.49e-08, 0.0381, 0.1778)], [], [(8, 7, 3, 2), (11, 10, 4, 5), (3, 7, 11, 5), (10, 9, 1, 4), (0, 1, 9, 6)])
_uv = me_cube_026.uv_layers.new(name='UVMap')
_uv.uv.foreach_set('vector', [0.375, 0.4375, 0.5, 0.4375, 0.5, 0.5, 0.375, 0.5, 0.5, 0.4375, 0.625, 0.4375, 0.625, 0.5, 0.5, 0.5, 0.5, 0.5, 0.5, 0.4375, 0.5, 0.4375, 0.5, 0.5, 0.6875, 0.5, 0.6875, 0.75, 0.625, 0.75, 0.625, 0.5, 0.375, 0.75, 0.625, 0.75, 0.625, 0.8125, 0.375, 0.8125])
me_cube_026.use_remesh_fix_poles = True
me_cube_026.use_remesh_preserve_attributes = False
me_cube_026.update()
me_cube_027 = bpy.data.meshes.new('Cube.027')
me_cube_027.from_pydata([(2.265e-14, -6.951e-08, 0.0), (2.265e-14, -6.951e-08, 0.2032), (4.138e-09, -0.0127, 0.0), (4.138e-09, -0.0127, 0.1778), (1.241e-08, -0.0381, 0.2032), (1.241e-08, -0.0381, 0.1778), (0.3048, 2.98e-08, 0.0), (0.3048, -0.0127, 0.1778), (0.3048, -0.0127, 0.0), (0.3048, 2.98e-08, 0.2032), (0.3048, -0.0381, 0.2032), (0.3048, -0.0381, 0.1778)], [], [(8, 7, 3, 2), (11, 10, 4, 5), (3, 7, 11, 5), (10, 9, 1, 4), (0, 1, 9, 6)])
_uv = me_cube_027.uv_layers.new(name='UVMap')
_uv.uv.foreach_set('vector', [0.375, 0.4375, 0.5, 0.4375, 0.5, 0.5, 0.375, 0.5, 0.5, 0.4375, 0.625, 0.4375, 0.625, 0.5, 0.5, 0.5, 0.5, 0.5, 0.5, 0.4375, 0.5, 0.4375, 0.5, 0.5, 0.6875, 0.5, 0.6875, 0.75, 0.625, 0.75, 0.625, 0.5, 0.375, 0.75, 0.625, 0.75, 0.625, 0.8125, 0.375, 0.8125])
me_cube_027.use_remesh_fix_poles = True
me_cube_027.use_remesh_preserve_attributes = False
me_cube_027.update()
me_cube_028 = bpy.data.meshes.new('Cube.028')
me_cube_028.from_pydata([(0.0, -2.98e-08, 0.0), (0.0, -2.98e-08, 0.6096), (0.0, 0.0127, 0.0), (0.0, 0.0127, 0.6096), (0.1016, -2.98e-08, 0.0), (0.1016, -2.98e-08, 0.6096), (0.1016, 0.0127, 0.0), (0.1016, 0.0127, 0.6096), (0.0889, 0.0127, 0.0), (0.0889, 0.0127, 0.6096), (0.0889, -2.98e-08, 0.0), (0.0889, -2.98e-08, 0.6096), (0.0, -2.98e-08, 0.5842), (0.0, 0.0127, 0.5842), (0.1016, 0.0127, 0.5842), (0.1016, -2.98e-08, 0.5842), (0.0889, -2.98e-08, 0.5842), (0.0889, 0.0127, 0.5842), (0.0889, 0.0381, 0.6096), (0.1016, 0.0381, 0.6096), (0.1016, 0.0381, 0.5842), (0.1016, 0.0381, 0.0), (0.0889, 0.0381, 0.0), (0.0, 0.0381, 0.6096), (0.0889, 0.0381, 0.5842), (0.0, 0.0381, 0.5842)], [], [(25, 23, 18, 24), (7, 14, 20, 19), (14, 7, 5, 15), (16, 11, 1, 12), (9, 7, 19, 18), (9, 3, 1, 11), (7, 9, 11, 5), (22, 24, 20, 21), (15, 5, 11, 16), (3, 9, 18, 23), (2, 13, 17, 8), (4, 15, 16, 10), (10, 16, 12, 0), (6, 14, 15, 4), (17, 13, 25, 24), (24, 18, 19, 20), (8, 17, 24, 22), (14, 6, 21, 20)])
_uv = me_cube_028.uv_layers.new(name='UVMap')
_uv.uv.foreach_set('vector', [0.5, 0.25, 0.625, 0.25, 0.625, 0.375, 0.5, 0.375, 0.625, 0.5, 0.5, 0.5, 0.5, 0.5, 0.625, 0.5, 0.5, 0.5, 0.625, 0.5, 0.625, 0.75, 0.5, 0.75, 0.5, 0.875, 0.625, 0.875, 0.625, 1.0, 0.5, 1.0, 0.75, 0.5, 0.625, 0.5, 0.625, 0.5, 0.75, 0.5, 0.75, 0.5, 0.875, 0.5, 0.875, 0.75, 0.75, 0.75, 0.625, 0.5, 0.75, 0.5, 0.75, 0.75, 0.625, 0.75, 0.375, 0.375, 0.5, 0.375, 0.5, 0.5, 0.375, 0.5, 0.5, 0.75, 0.625, 0.75, 0.625, 0.875, 0.5, 0.875, 0.875, 0.5, 0.75, 0.5, 0.75, 0.5, 0.875, 0.5, 0.375, 0.25, 0.5, 0.25, 0.5, 0.375, 0.375, 0.375, 0.375, 0.75, 0.5, 0.75, 0.5, 0.875, 0.375, 0.875, 0.375, 0.875, 0.5, 0.875, 0.5, 1.0, 0.375, 1.0, 0.375, 0.5, 0.5, 0.5, 0.5, 0.75, 0.375, 0.75, 0.5, 0.375, 0.5, 0.25, 0.5, 0.25, 0.5, 0.375, 0.5, 0.375, 0.625, 0.375, 0.625, 0.5, 0.5, 0.5, 0.375, 0.375, 0.5, 0.375, 0.5, 0.375, 0.375, 0.375, 0.5, 0.5, 0.375, 0.5, 0.375, 0.5, 0.5, 0.5])
me_cube_028.use_remesh_fix_poles = True
me_cube_028.use_remesh_preserve_attributes = False
me_cube_028.update()
me_cube_029 = bpy.data.meshes.new('Cube.029')
me_cube_029.from_pydata([(0.0, -0.0127, 0.0), (0.0, -0.0127, 0.6096), (0.0, 0.0, 0.0), (0.0, 0.0, 0.6096), (0.1016, -0.0127, 0.0), (0.1016, -0.0127, 0.6096), (0.1016, 0.0, 0.0), (0.1016, 0.0, 0.6096), (0.0889, 0.0, 0.0), (0.0889, 0.0, 0.6096), (0.0889, -0.0127, 0.0), (0.0889, -0.0127, 0.6096), (0.0, -0.0127, 0.5842), (0.0, 0.0, 0.5842), (0.1016, 0.0, 0.5842), (0.1016, -0.0127, 0.5842), (0.0889, -0.0127, 0.5842), (0.0889, 0.0, 0.5842), (0.0, -0.0381, 0.5842), (0.0, -0.0381, 0.6096), (0.1016, -0.0381, 0.5842), (0.1016, -0.0381, 0.0), (0.0889, -0.0381, 0.0), (0.0889, -0.0381, 0.6096), (0.1016, -0.0381, 0.6096), (0.0889, -0.0381, 0.5842)], [], [(17, 9, 7, 14), (14, 7, 5, 15), (16, 10, 22, 25), (9, 3, 1, 11), (7, 9, 11, 5), (4, 15, 20, 21), (13, 3, 9, 17), (2, 13, 17, 8), (11, 1, 19, 23), (10, 16, 12, 0), (6, 14, 15, 4), (8, 17, 14, 6), (25, 23, 19, 18), (20, 24, 23, 25), (21, 20, 25, 22), (15, 5, 24, 20), (12, 16, 25, 18), (5, 11, 23, 24)])
_uv = me_cube_029.uv_layers.new(name='UVMap')
_uv.uv.foreach_set('vector', [0.5, 0.375, 0.625, 0.375, 0.625, 0.5, 0.5, 0.5, 0.5, 0.5, 0.625, 0.5, 0.625, 0.75, 0.5, 0.75, 0.5, 0.875, 0.375, 0.875, 0.375, 0.875, 0.5, 0.875, 0.75, 0.5, 0.875, 0.5, 0.875, 0.75, 0.75, 0.75, 0.625, 0.5, 0.75, 0.5, 0.75, 0.75, 0.625, 0.75, 0.375, 0.75, 0.5, 0.75, 0.5, 0.75, 0.375, 0.75, 0.5, 0.25, 0.625, 0.25, 0.625, 0.375, 0.5, 0.375, 0.375, 0.25, 0.5, 0.25, 0.5, 0.375, 0.375, 0.375, 0.75, 0.75, 0.875, 0.75, 0.875, 0.75, 0.75, 0.75, 0.375, 0.875, 0.5, 0.875, 0.5, 1.0, 0.375, 1.0, 0.375, 0.5, 0.5, 0.5, 0.5, 0.75, 0.375, 0.75, 0.375, 0.375, 0.5, 0.375, 0.5, 0.5, 0.375, 0.5, 0.5, 0.875, 0.625, 0.875, 0.625, 1.0, 0.5, 1.0, 0.5, 0.75, 0.625, 0.75, 0.625, 0.875, 0.5, 0.875, 0.375, 0.75, 0.5, 0.75, 0.5, 0.875, 0.375, 0.875, 0.5, 0.75, 0.625, 0.75, 0.625, 0.75, 0.5, 0.75, 0.5, 1.0, 0.5, 0.875, 0.5, 0.875, 0.5, 1.0, 0.625, 0.75, 0.75, 0.75, 0.75, 0.75, 0.625, 0.75])
me_cube_029.use_remesh_fix_poles = True
me_cube_029.use_remesh_preserve_attributes = False
me_cube_029.update()
me_cube_030 = bpy.data.meshes.new('Cube.030')
me_cube_030.from_pydata([(0.0, -2.98e-08, 0.0), (0.0, -2.98e-08, 0.3048), (0.0, 0.0127, 0.0), (0.0, 0.0127, 0.3048), (0.1016, -2.98e-08, 0.0), (0.1016, -2.98e-08, 0.3048), (0.1016, 0.0127, 0.0), (0.1016, 0.0127, 0.3048), (0.0889, 0.0127, 0.0), (0.0889, 0.0127, 0.3048), (0.0889, -2.98e-08, 0.0), (0.0889, -2.98e-08, 0.3048), (0.0, -2.98e-08, 0.2794), (0.0, 0.0127, 0.2794), (0.1016, 0.0127, 0.2794), (0.1016, -2.98e-08, 0.2794), (0.0889, -2.98e-08, 0.2794), (0.0889, 0.0127, 0.2794), (0.0889, 0.0381, 0.3048), (0.1016, 0.0381, 0.3048), (0.1016, 0.0381, 0.2794), (0.1016, 0.0381, 0.0), (0.0889, 0.0381, 0.0), (0.0, 0.0381, 0.3048), (0.0889, 0.0381, 0.2794), (0.0, 0.0381, 0.2794)], [], [(25, 23, 18, 24), (7, 14, 20, 19), (14, 7, 5, 15), (16, 11, 1, 12), (9, 7, 19, 18), (9, 3, 1, 11), (7, 9, 11, 5), (22, 24, 20, 21), (15, 5, 11, 16), (3, 9, 18, 23), (2, 13, 17, 8), (4, 15, 16, 10), (10, 16, 12, 0), (6, 14, 15, 4), (17, 13, 25, 24), (24, 18, 19, 20), (8, 17, 24, 22), (14, 6, 21, 20)])
_uv = me_cube_030.uv_layers.new(name='UVMap')
_uv.uv.foreach_set('vector', [0.5, 0.25, 0.625, 0.25, 0.625, 0.375, 0.5, 0.375, 0.625, 0.5, 0.5, 0.5, 0.5, 0.5, 0.625, 0.5, 0.5, 0.5, 0.625, 0.5, 0.625, 0.75, 0.5, 0.75, 0.5, 0.875, 0.625, 0.875, 0.625, 1.0, 0.5, 1.0, 0.75, 0.5, 0.625, 0.5, 0.625, 0.5, 0.75, 0.5, 0.75, 0.5, 0.875, 0.5, 0.875, 0.75, 0.75, 0.75, 0.625, 0.5, 0.75, 0.5, 0.75, 0.75, 0.625, 0.75, 0.375, 0.375, 0.5, 0.375, 0.5, 0.5, 0.375, 0.5, 0.5, 0.75, 0.625, 0.75, 0.625, 0.875, 0.5, 0.875, 0.875, 0.5, 0.75, 0.5, 0.75, 0.5, 0.875, 0.5, 0.375, 0.25, 0.5, 0.25, 0.5, 0.375, 0.375, 0.375, 0.375, 0.75, 0.5, 0.75, 0.5, 0.875, 0.375, 0.875, 0.375, 0.875, 0.5, 0.875, 0.5, 1.0, 0.375, 1.0, 0.375, 0.5, 0.5, 0.5, 0.5, 0.75, 0.375, 0.75, 0.5, 0.375, 0.5, 0.25, 0.5, 0.25, 0.5, 0.375, 0.5, 0.375, 0.625, 0.375, 0.625, 0.5, 0.5, 0.5, 0.375, 0.375, 0.5, 0.375, 0.5, 0.375, 0.375, 0.375, 0.5, 0.5, 0.375, 0.5, 0.375, 0.5, 0.5, 0.5])
me_cube_030.use_remesh_fix_poles = True
me_cube_030.use_remesh_preserve_attributes = False
me_cube_030.update()
me_cube_031 = bpy.data.meshes.new('Cube.031')
me_cube_031.from_pydata([(0.0, -0.0127, 0.0), (0.0, -0.0127, 0.3048), (0.0, 0.0, 0.0), (0.0, 0.0, 0.3048), (0.1016, -0.0127, 0.0), (0.1016, -0.0127, 0.3048), (0.1016, 0.0, 0.0), (0.1016, 0.0, 0.3048), (0.0889, 0.0, 0.0), (0.0889, 0.0, 0.3048), (0.0889, -0.0127, 0.0), (0.0889, -0.0127, 0.3048), (0.0, -0.0127, 0.2794), (0.0, 0.0, 0.2794), (0.1016, 0.0, 0.2794), (0.1016, -0.0127, 0.2794), (0.0889, -0.0127, 0.2794), (0.0889, 0.0, 0.2794), (0.0, -0.0381, 0.2794), (0.0, -0.0381, 0.3048), (0.1016, -0.0381, 0.2794), (0.1016, -0.0381, 0.0), (0.0889, -0.0381, 0.0), (0.0889, -0.0381, 0.3048), (0.1016, -0.0381, 0.3048), (0.0889, -0.0381, 0.2794)], [], [(17, 9, 7, 14), (14, 7, 5, 15), (16, 10, 22, 25), (9, 3, 1, 11), (7, 9, 11, 5), (4, 15, 20, 21), (13, 3, 9, 17), (2, 13, 17, 8), (11, 1, 19, 23), (10, 16, 12, 0), (6, 14, 15, 4), (8, 17, 14, 6), (25, 23, 19, 18), (20, 24, 23, 25), (21, 20, 25, 22), (15, 5, 24, 20), (12, 16, 25, 18), (5, 11, 23, 24)])
_uv = me_cube_031.uv_layers.new(name='UVMap')
_uv.uv.foreach_set('vector', [0.5, 0.375, 0.625, 0.375, 0.625, 0.5, 0.5, 0.5, 0.5, 0.5, 0.625, 0.5, 0.625, 0.75, 0.5, 0.75, 0.5, 0.875, 0.375, 0.875, 0.375, 0.875, 0.5, 0.875, 0.75, 0.5, 0.875, 0.5, 0.875, 0.75, 0.75, 0.75, 0.625, 0.5, 0.75, 0.5, 0.75, 0.75, 0.625, 0.75, 0.375, 0.75, 0.5, 0.75, 0.5, 0.75, 0.375, 0.75, 0.5, 0.25, 0.625, 0.25, 0.625, 0.375, 0.5, 0.375, 0.375, 0.25, 0.5, 0.25, 0.5, 0.375, 0.375, 0.375, 0.75, 0.75, 0.875, 0.75, 0.875, 0.75, 0.75, 0.75, 0.375, 0.875, 0.5, 0.875, 0.5, 1.0, 0.375, 1.0, 0.375, 0.5, 0.5, 0.5, 0.5, 0.75, 0.375, 0.75, 0.375, 0.375, 0.5, 0.375, 0.5, 0.5, 0.375, 0.5, 0.5, 0.875, 0.625, 0.875, 0.625, 1.0, 0.5, 1.0, 0.5, 0.75, 0.625, 0.75, 0.625, 0.875, 0.5, 0.875, 0.375, 0.75, 0.5, 0.75, 0.5, 0.875, 0.375, 0.875, 0.5, 0.75, 0.625, 0.75, 0.625, 0.75, 0.5, 0.75, 0.5, 1.0, 0.5, 0.875, 0.5, 0.875, 0.5, 1.0, 0.625, 0.75, 0.75, 0.75, 0.75, 0.75, 0.625, 0.75])
me_cube_031.use_remesh_fix_poles = True
me_cube_031.use_remesh_preserve_attributes = False
me_cube_031.update()
me_cube_032 = bpy.data.meshes.new('Cube.032')
me_cube_032.from_pydata([(0.0, -2.98e-08, 0.0), (0.0, -2.98e-08, 0.2032), (0.0, 0.0127, 0.0), (0.0, 0.0127, 0.2032), (0.1016, -2.98e-08, 0.0), (0.1016, -2.98e-08, 0.2032), (0.1016, 0.0127, 0.0), (0.1016, 0.0127, 0.2032), (0.0889, 0.0127, 0.0), (0.0889, 0.0127, 0.2032), (0.0889, -2.98e-08, 0.0), (0.0889, -2.98e-08, 0.2032), (0.0, -2.98e-08, 0.1778), (0.0, 0.0127, 0.1778), (0.1016, 0.0127, 0.1778), (0.1016, -2.98e-08, 0.1778), (0.0889, -2.98e-08, 0.1778), (0.0889, 0.0127, 0.1778), (0.0889, 0.0381, 0.2032), (0.1016, 0.0381, 0.2032), (0.1016, 0.0381, 0.1778), (0.1016, 0.0381, 0.0), (0.0889, 0.0381, 0.0), (0.0, 0.0381, 0.2032), (0.0889, 0.0381, 0.1778), (0.0, 0.0381, 0.1778)], [], [(25, 23, 18, 24), (7, 14, 20, 19), (14, 7, 5, 15), (16, 11, 1, 12), (9, 7, 19, 18), (9, 3, 1, 11), (7, 9, 11, 5), (22, 24, 20, 21), (15, 5, 11, 16), (3, 9, 18, 23), (2, 13, 17, 8), (4, 15, 16, 10), (10, 16, 12, 0), (6, 14, 15, 4), (17, 13, 25, 24), (24, 18, 19, 20), (8, 17, 24, 22), (14, 6, 21, 20)])
_uv = me_cube_032.uv_layers.new(name='UVMap')
_uv.uv.foreach_set('vector', [0.5, 0.25, 0.625, 0.25, 0.625, 0.375, 0.5, 0.375, 0.625, 0.5, 0.5, 0.5, 0.5, 0.5, 0.625, 0.5, 0.5, 0.5, 0.625, 0.5, 0.625, 0.75, 0.5, 0.75, 0.5, 0.875, 0.625, 0.875, 0.625, 1.0, 0.5, 1.0, 0.75, 0.5, 0.625, 0.5, 0.625, 0.5, 0.75, 0.5, 0.75, 0.5, 0.875, 0.5, 0.875, 0.75, 0.75, 0.75, 0.625, 0.5, 0.75, 0.5, 0.75, 0.75, 0.625, 0.75, 0.375, 0.375, 0.5, 0.375, 0.5, 0.5, 0.375, 0.5, 0.5, 0.75, 0.625, 0.75, 0.625, 0.875, 0.5, 0.875, 0.875, 0.5, 0.75, 0.5, 0.75, 0.5, 0.875, 0.5, 0.375, 0.25, 0.5, 0.25, 0.5, 0.375, 0.375, 0.375, 0.375, 0.75, 0.5, 0.75, 0.5, 0.875, 0.375, 0.875, 0.375, 0.875, 0.5, 0.875, 0.5, 1.0, 0.375, 1.0, 0.375, 0.5, 0.5, 0.5, 0.5, 0.75, 0.375, 0.75, 0.5, 0.375, 0.5, 0.25, 0.5, 0.25, 0.5, 0.375, 0.5, 0.375, 0.625, 0.375, 0.625, 0.5, 0.5, 0.5, 0.375, 0.375, 0.5, 0.375, 0.5, 0.375, 0.375, 0.375, 0.5, 0.5, 0.375, 0.5, 0.375, 0.5, 0.5, 0.5])
me_cube_032.use_remesh_fix_poles = True
me_cube_032.use_remesh_preserve_attributes = False
me_cube_032.update()
me_cube_033 = bpy.data.meshes.new('Cube.033')
me_cube_033.from_pydata([(0.0, -0.0127, 0.0), (0.0, -0.0127, 0.2032), (0.0, 0.0, 0.0), (0.0, 0.0, 0.2032), (0.1016, -0.0127, 0.0), (0.1016, -0.0127, 0.2032), (0.1016, 0.0, 0.0), (0.1016, 0.0, 0.2032), (0.0889, 0.0, 0.0), (0.0889, 0.0, 0.2032), (0.0889, -0.0127, 0.0), (0.0889, -0.0127, 0.2032), (0.0, -0.0127, 0.1778), (0.0, 0.0, 0.1778), (0.1016, 0.0, 0.1778), (0.1016, -0.0127, 0.1778), (0.0889, -0.0127, 0.1778), (0.0889, 0.0, 0.1778), (0.0, -0.0381, 0.1778), (0.0, -0.0381, 0.2032), (0.1016, -0.0381, 0.1778), (0.1016, -0.0381, 0.0), (0.0889, -0.0381, 0.0), (0.0889, -0.0381, 0.2032), (0.1016, -0.0381, 0.2032), (0.0889, -0.0381, 0.1778)], [], [(17, 9, 7, 14), (14, 7, 5, 15), (16, 10, 22, 25), (9, 3, 1, 11), (7, 9, 11, 5), (4, 15, 20, 21), (13, 3, 9, 17), (2, 13, 17, 8), (11, 1, 19, 23), (10, 16, 12, 0), (6, 14, 15, 4), (8, 17, 14, 6), (25, 23, 19, 18), (20, 24, 23, 25), (21, 20, 25, 22), (15, 5, 24, 20), (12, 16, 25, 18), (5, 11, 23, 24)])
_uv = me_cube_033.uv_layers.new(name='UVMap')
_uv.uv.foreach_set('vector', [0.5, 0.375, 0.625, 0.375, 0.625, 0.5, 0.5, 0.5, 0.5, 0.5, 0.625, 0.5, 0.625, 0.75, 0.5, 0.75, 0.5, 0.875, 0.375, 0.875, 0.375, 0.875, 0.5, 0.875, 0.75, 0.5, 0.875, 0.5, 0.875, 0.75, 0.75, 0.75, 0.625, 0.5, 0.75, 0.5, 0.75, 0.75, 0.625, 0.75, 0.375, 0.75, 0.5, 0.75, 0.5, 0.75, 0.375, 0.75, 0.5, 0.25, 0.625, 0.25, 0.625, 0.375, 0.5, 0.375, 0.375, 0.25, 0.5, 0.25, 0.5, 0.375, 0.375, 0.375, 0.75, 0.75, 0.875, 0.75, 0.875, 0.75, 0.75, 0.75, 0.375, 0.875, 0.5, 0.875, 0.5, 1.0, 0.375, 1.0, 0.375, 0.5, 0.5, 0.5, 0.5, 0.75, 0.375, 0.75, 0.375, 0.375, 0.5, 0.375, 0.5, 0.5, 0.375, 0.5, 0.5, 0.875, 0.625, 0.875, 0.625, 1.0, 0.5, 1.0, 0.5, 0.75, 0.625, 0.75, 0.625, 0.875, 0.5, 0.875, 0.375, 0.75, 0.5, 0.75, 0.5, 0.875, 0.375, 0.875, 0.5, 0.75, 0.625, 0.75, 0.625, 0.75, 0.5, 0.75, 0.5, 1.0, 0.5, 0.875, 0.5, 0.875, 0.5, 1.0, 0.625, 0.75, 0.75, 0.75, 0.75, 0.75, 0.625, 0.75])
me_cube_033.use_remesh_fix_poles = True
me_cube_033.use_remesh_preserve_attributes = False
me_cube_033.update()

# ---- objects
ob_transportstraight5ft = bpy.data.objects.new('TransportStraight5ft', me_cylinder)
ob_sidestructl = bpy.data.objects.new('SideStructL', me_cube_001)
ob_sidestructr = bpy.data.objects.new('SideStructR', me_cube_002)
ob_sidepanl24in = bpy.data.objects.new('SidePanL24in', me_cube_003)
ob_sidepanr24in = bpy.data.objects.new('SidePanR24in', me_cube_004)
ob_sidepanl12in = bpy.data.objects.new('SidePanL12in', me_cube_005)
ob_sidepanr12in = bpy.data.objects.new('SidePanR12in', me_cube_006)
ob_sidepanl8in = bpy.data.objects.new('SidePanL8in', me_cube_007)
ob_sidepanr8in = bpy.data.objects.new('SidePanR8in', me_cube_008)
ob_sm_straighthead8in = bpy.data.objects.new('SM_StraightHead8in', me_cylinder_002)
ob_sm_straightsidestructtaill8in = bpy.data.objects.new('SM_StraightSideStructTailL8in', me_cube_010)
ob_sm_straightsidestructtailr8in = bpy.data.objects.new('SM_StraightSideStructTailR8in', me_cube_011)
ob_sm_straightsidestructheadl8in = bpy.data.objects.new('SM_StraightSideStructHeadL8in', me_cube_012)
ob_sm_straightsidestructheadr8in = bpy.data.objects.new('SM_StraightSideStructHeadR8in', me_cube_013)
ob_sm_straightsidestructbodyl8in = bpy.data.objects.new('SM_StraightSideStructBodyL8in', me_cube_014)
ob_sm_straightsidestructbodyr8in = bpy.data.objects.new('SM_StraightSideStructBodyR8in', me_cube_015)
ob_sm_straighttail8in = bpy.data.objects.new('SM_StraightTail8in', me_cylinder_001)
ob_sm_straightsidepantaill24in = bpy.data.objects.new('SM_StraightSidePanTailL24in', me_cube_009)
ob_sm_straightsidepantailr24in = bpy.data.objects.new('SM_StraightSidePanTailR24in', me_cube_017)
ob_sm_straightsidepantaill12in = bpy.data.objects.new('SM_StraightSidePanTailL12in', me_cube_018)
ob_sm_straightsidepantailr12in = bpy.data.objects.new('SM_StraightSidePanTailR12in', me_cube_019)
ob_sm_straightsidepantaill8in = bpy.data.objects.new('SM_StraightSidePanTailL8in', me_cube_020)
ob_sm_straightsidepantailr8in = bpy.data.objects.new('SM_StraightSidePanTailR8in', me_cube_021)
ob_sm_straightsidepanbodyl24in = bpy.data.objects.new('SM_StraightSidePanBodyL24in', me_cube_022)
ob_sm_straightsidepanbodyr24in = bpy.data.objects.new('SM_StraightSidePanBodyR24in', me_cube_023)
ob_sm_straightsidepanbodyl12in = bpy.data.objects.new('SM_StraightSidePanBodyL12in', me_cube_024)
ob_sm_straightsidepanbodyr12in = bpy.data.objects.new('SM_StraightSidePanBodyR12in', me_cube_025)
ob_sm_straightsidepanbodyl8in = bpy.data.objects.new('SM_StraightSidePanBodyL8in', me_cube_026)
ob_sm_straightsidepanbodyr8in = bpy.data.objects.new('SM_StraightSidePanBodyR8in', me_cube_027)
ob_sm_straightsidepanheadl24in = bpy.data.objects.new('SM_StraightSidePanHeadL24in', me_cube_028)
ob_sm_straightsidepanheadr24in = bpy.data.objects.new('SM_StraightSidePanHeadR24in', me_cube_029)
ob_sm_straightsidepanheadl12in = bpy.data.objects.new('SM_StraightSidePanHeadL12in', me_cube_030)
ob_sm_straightsidepanheadr12in = bpy.data.objects.new('SM_StraightSidePanHeadR12in', me_cube_031)
ob_sm_straightsidepanheadl8in = bpy.data.objects.new('SM_StraightSidePanHeadL8in', me_cube_032)
ob_sm_straightsidepanheadr8in = bpy.data.objects.new('SM_StraightSidePanHeadR8in', me_cube_033)

# ---- transforms, parenting, visibility, modifiers, constraints
ob_transportstraight5ft.location = (0.0, 0.0, 0.0)
_m = ob_transportstraight5ft.modifiers.new('Auto Smooth', 'NODES')
_m.node_group = ng_auto_smooth
_gi = [s.identifier for s in ng_auto_smooth.interface.items_tree if s.item_type == 'SOCKET' and s.in_out == 'INPUT']
_m[_gi[1]] = 0.5236  # Angle
ob_sidestructl.location = (0.0, 0.0, 0.0)
_m = ob_sidestructl.modifiers.new('Auto Smooth', 'NODES')
_m.node_group = ng_auto_smooth
_gi = [s.identifier for s in ng_auto_smooth.interface.items_tree if s.item_type == 'SOCKET' and s.in_out == 'INPUT']
_m[_gi[1]] = 0.5236  # Angle
ob_sidestructr.location = (0.0, 0.0, 0.0)
_m = ob_sidestructr.modifiers.new('Auto Smooth', 'NODES')
_m.node_group = ng_auto_smooth
_gi = [s.identifier for s in ng_auto_smooth.interface.items_tree if s.item_type == 'SOCKET' and s.in_out == 'INPUT']
_m[_gi[1]] = 0.5236  # Angle
ob_sidepanl24in.location = (0.0, 0.0, 0.0)
_m = ob_sidepanl24in.modifiers.new('Auto Smooth', 'NODES')
_m.node_group = ng_auto_smooth
_gi = [s.identifier for s in ng_auto_smooth.interface.items_tree if s.item_type == 'SOCKET' and s.in_out == 'INPUT']
_m[_gi[1]] = 0.5236  # Angle
ob_sidepanr24in.location = (0.0, 0.0, 0.0)
_m = ob_sidepanr24in.modifiers.new('Auto Smooth', 'NODES')
_m.node_group = ng_auto_smooth
_gi = [s.identifier for s in ng_auto_smooth.interface.items_tree if s.item_type == 'SOCKET' and s.in_out == 'INPUT']
_m[_gi[1]] = 0.5236  # Angle
ob_sidepanl12in.location = (0.0, 0.0, 0.0)
_m = ob_sidepanl12in.modifiers.new('Auto Smooth', 'NODES')
_m.node_group = ng_auto_smooth
_gi = [s.identifier for s in ng_auto_smooth.interface.items_tree if s.item_type == 'SOCKET' and s.in_out == 'INPUT']
_m[_gi[1]] = 0.5236  # Angle
ob_sidepanr12in.location = (0.0, 0.0, 0.0)
_m = ob_sidepanr12in.modifiers.new('Auto Smooth', 'NODES')
_m.node_group = ng_auto_smooth
_gi = [s.identifier for s in ng_auto_smooth.interface.items_tree if s.item_type == 'SOCKET' and s.in_out == 'INPUT']
_m[_gi[1]] = 0.5236  # Angle
ob_sidepanl8in.location = (0.0, 0.0, 0.0)
_m = ob_sidepanl8in.modifiers.new('Auto Smooth', 'NODES')
_m.node_group = ng_auto_smooth
_gi = [s.identifier for s in ng_auto_smooth.interface.items_tree if s.item_type == 'SOCKET' and s.in_out == 'INPUT']
_m[_gi[1]] = 0.5236  # Angle
ob_sidepanr8in.location = (0.0, 0.0, 0.0)
_m = ob_sidepanr8in.modifiers.new('Auto Smooth', 'NODES')
_m.node_group = ng_auto_smooth
_gi = [s.identifier for s in ng_auto_smooth.interface.items_tree if s.item_type == 'SOCKET' and s.in_out == 'INPUT']
_m[_gi[1]] = 0.5236  # Angle
ob_sm_straighthead8in.location = (0.0, 0.0, 0.0)
_m = ob_sm_straighthead8in.modifiers.new('Auto Smooth', 'NODES')
_m.node_group = ng_auto_smooth
_gi = [s.identifier for s in ng_auto_smooth.interface.items_tree if s.item_type == 'SOCKET' and s.in_out == 'INPUT']
_m[_gi[1]] = 0.5236  # Angle
ob_sm_straightsidestructtaill8in.location = (0.0, 0.0, 0.0)
_m = ob_sm_straightsidestructtaill8in.modifiers.new('Auto Smooth', 'NODES')
_m.node_group = ng_auto_smooth
_gi = [s.identifier for s in ng_auto_smooth.interface.items_tree if s.item_type == 'SOCKET' and s.in_out == 'INPUT']
_m[_gi[1]] = 0.5236  # Angle
ob_sm_straightsidestructtailr8in.location = (0.0, 0.0, 0.0)
_m = ob_sm_straightsidestructtailr8in.modifiers.new('Auto Smooth', 'NODES')
_m.node_group = ng_auto_smooth
_gi = [s.identifier for s in ng_auto_smooth.interface.items_tree if s.item_type == 'SOCKET' and s.in_out == 'INPUT']
_m[_gi[1]] = 0.5236  # Angle
ob_sm_straightsidestructheadl8in.location = (0.0, 0.0, 0.0)
_m = ob_sm_straightsidestructheadl8in.modifiers.new('Auto Smooth', 'NODES')
_m.node_group = ng_auto_smooth
_gi = [s.identifier for s in ng_auto_smooth.interface.items_tree if s.item_type == 'SOCKET' and s.in_out == 'INPUT']
_m[_gi[1]] = 0.5236  # Angle
ob_sm_straightsidestructheadr8in.location = (0.0, 0.0, 0.0)
_m = ob_sm_straightsidestructheadr8in.modifiers.new('Auto Smooth', 'NODES')
_m.node_group = ng_auto_smooth
_gi = [s.identifier for s in ng_auto_smooth.interface.items_tree if s.item_type == 'SOCKET' and s.in_out == 'INPUT']
_m[_gi[1]] = 0.5236  # Angle
ob_sm_straightsidestructbodyl8in.location = (0.0, 0.0, 0.0)
_m = ob_sm_straightsidestructbodyl8in.modifiers.new('Auto Smooth', 'NODES')
_m.node_group = ng_auto_smooth
_gi = [s.identifier for s in ng_auto_smooth.interface.items_tree if s.item_type == 'SOCKET' and s.in_out == 'INPUT']
_m[_gi[1]] = 0.5236  # Angle
ob_sm_straightsidestructbodyr8in.location = (0.0, 0.0, 0.0)
_m = ob_sm_straightsidestructbodyr8in.modifiers.new('Auto Smooth', 'NODES')
_m.node_group = ng_auto_smooth
_gi = [s.identifier for s in ng_auto_smooth.interface.items_tree if s.item_type == 'SOCKET' and s.in_out == 'INPUT']
_m[_gi[1]] = 0.5236  # Angle
ob_sm_straighttail8in.location = (0.0, 0.0, 0.0)
_m = ob_sm_straighttail8in.modifiers.new('Auto Smooth', 'NODES')
_m.node_group = ng_auto_smooth
_gi = [s.identifier for s in ng_auto_smooth.interface.items_tree if s.item_type == 'SOCKET' and s.in_out == 'INPUT']
_m[_gi[1]] = 0.5236  # Angle
ob_sm_straightsidepantaill24in.location = (0.0, 0.0, 0.0)
_m = ob_sm_straightsidepantaill24in.modifiers.new('Auto Smooth', 'NODES')
_m.node_group = ng_auto_smooth
_gi = [s.identifier for s in ng_auto_smooth.interface.items_tree if s.item_type == 'SOCKET' and s.in_out == 'INPUT']
_m[_gi[1]] = 0.5236  # Angle
ob_sm_straightsidepantailr24in.location = (-3.725e-09, 0.0, 0.0)
_m = ob_sm_straightsidepantailr24in.modifiers.new('Auto Smooth', 'NODES')
_m.node_group = ng_auto_smooth
_gi = [s.identifier for s in ng_auto_smooth.interface.items_tree if s.item_type == 'SOCKET' and s.in_out == 'INPUT']
_m[_gi[1]] = 0.5236  # Angle
ob_sm_straightsidepantaill12in.location = (0.0, 0.0, 0.0)
_m = ob_sm_straightsidepantaill12in.modifiers.new('Auto Smooth', 'NODES')
_m.node_group = ng_auto_smooth
_gi = [s.identifier for s in ng_auto_smooth.interface.items_tree if s.item_type == 'SOCKET' and s.in_out == 'INPUT']
_m[_gi[1]] = 0.5236  # Angle
ob_sm_straightsidepantailr12in.location = (-3.725e-09, 0.0, 0.0)
_m = ob_sm_straightsidepantailr12in.modifiers.new('Auto Smooth', 'NODES')
_m.node_group = ng_auto_smooth
_gi = [s.identifier for s in ng_auto_smooth.interface.items_tree if s.item_type == 'SOCKET' and s.in_out == 'INPUT']
_m[_gi[1]] = 0.5236  # Angle
ob_sm_straightsidepantaill8in.location = (0.0, 0.0, 0.0)
_m = ob_sm_straightsidepantaill8in.modifiers.new('Auto Smooth', 'NODES')
_m.node_group = ng_auto_smooth
_gi = [s.identifier for s in ng_auto_smooth.interface.items_tree if s.item_type == 'SOCKET' and s.in_out == 'INPUT']
_m[_gi[1]] = 0.5236  # Angle
ob_sm_straightsidepantailr8in.location = (-3.725e-09, 0.0, 0.0)
_m = ob_sm_straightsidepantailr8in.modifiers.new('Auto Smooth', 'NODES')
_m.node_group = ng_auto_smooth
_gi = [s.identifier for s in ng_auto_smooth.interface.items_tree if s.item_type == 'SOCKET' and s.in_out == 'INPUT']
_m[_gi[1]] = 0.5236  # Angle
ob_sm_straightsidepanbodyl24in.location = (0.0, 0.0, 0.0)
_m = ob_sm_straightsidepanbodyl24in.modifiers.new('Auto Smooth', 'NODES')
_m.node_group = ng_auto_smooth
_gi = [s.identifier for s in ng_auto_smooth.interface.items_tree if s.item_type == 'SOCKET' and s.in_out == 'INPUT']
_m[_gi[1]] = 0.5236  # Angle
ob_sm_straightsidepanbodyr24in.location = (0.0, 0.0, 0.0)
_m = ob_sm_straightsidepanbodyr24in.modifiers.new('Auto Smooth', 'NODES')
_m.node_group = ng_auto_smooth
_gi = [s.identifier for s in ng_auto_smooth.interface.items_tree if s.item_type == 'SOCKET' and s.in_out == 'INPUT']
_m[_gi[1]] = 0.5236  # Angle
ob_sm_straightsidepanbodyl12in.location = (0.0, 0.0, 0.0)
_m = ob_sm_straightsidepanbodyl12in.modifiers.new('Auto Smooth', 'NODES')
_m.node_group = ng_auto_smooth
_gi = [s.identifier for s in ng_auto_smooth.interface.items_tree if s.item_type == 'SOCKET' and s.in_out == 'INPUT']
_m[_gi[1]] = 0.5236  # Angle
ob_sm_straightsidepanbodyr12in.location = (0.0, 0.0, 0.0)
_m = ob_sm_straightsidepanbodyr12in.modifiers.new('Auto Smooth', 'NODES')
_m.node_group = ng_auto_smooth
_gi = [s.identifier for s in ng_auto_smooth.interface.items_tree if s.item_type == 'SOCKET' and s.in_out == 'INPUT']
_m[_gi[1]] = 0.5236  # Angle
ob_sm_straightsidepanbodyl8in.location = (0.0, 0.0, 0.0)
_m = ob_sm_straightsidepanbodyl8in.modifiers.new('Auto Smooth', 'NODES')
_m.node_group = ng_auto_smooth
_gi = [s.identifier for s in ng_auto_smooth.interface.items_tree if s.item_type == 'SOCKET' and s.in_out == 'INPUT']
_m[_gi[1]] = 0.5236  # Angle
ob_sm_straightsidepanbodyr8in.location = (0.0, 0.0, 0.0)
_m = ob_sm_straightsidepanbodyr8in.modifiers.new('Auto Smooth', 'NODES')
_m.node_group = ng_auto_smooth
_gi = [s.identifier for s in ng_auto_smooth.interface.items_tree if s.item_type == 'SOCKET' and s.in_out == 'INPUT']
_m[_gi[1]] = 0.5236  # Angle
ob_sm_straightsidepanheadl24in.location = (0.0, 0.0, 0.0)
_m = ob_sm_straightsidepanheadl24in.modifiers.new('Auto Smooth', 'NODES')
_m.node_group = ng_auto_smooth
_gi = [s.identifier for s in ng_auto_smooth.interface.items_tree if s.item_type == 'SOCKET' and s.in_out == 'INPUT']
_m[_gi[1]] = 0.5236  # Angle
ob_sm_straightsidepanheadr24in.location = (0.0, 0.0, 0.0)
_m = ob_sm_straightsidepanheadr24in.modifiers.new('Auto Smooth', 'NODES')
_m.node_group = ng_auto_smooth
_gi = [s.identifier for s in ng_auto_smooth.interface.items_tree if s.item_type == 'SOCKET' and s.in_out == 'INPUT']
_m[_gi[1]] = 0.5236  # Angle
ob_sm_straightsidepanheadl12in.location = (0.0, 0.0, 0.0)
_m = ob_sm_straightsidepanheadl12in.modifiers.new('Auto Smooth', 'NODES')
_m.node_group = ng_auto_smooth
_gi = [s.identifier for s in ng_auto_smooth.interface.items_tree if s.item_type == 'SOCKET' and s.in_out == 'INPUT']
_m[_gi[1]] = 0.5236  # Angle
ob_sm_straightsidepanheadr12in.location = (0.0, 0.0, 0.0)
_m = ob_sm_straightsidepanheadr12in.modifiers.new('Auto Smooth', 'NODES')
_m.node_group = ng_auto_smooth
_gi = [s.identifier for s in ng_auto_smooth.interface.items_tree if s.item_type == 'SOCKET' and s.in_out == 'INPUT']
_m[_gi[1]] = 0.5236  # Angle
ob_sm_straightsidepanheadl8in.location = (0.0, 0.0, 0.0)
_m = ob_sm_straightsidepanheadl8in.modifiers.new('Auto Smooth', 'NODES')
_m.node_group = ng_auto_smooth
_gi = [s.identifier for s in ng_auto_smooth.interface.items_tree if s.item_type == 'SOCKET' and s.in_out == 'INPUT']
_m[_gi[1]] = 0.5236  # Angle
ob_sm_straightsidepanheadr8in.location = (0.0, 0.0, 0.0)
_m = ob_sm_straightsidepanheadr8in.modifiers.new('Auto Smooth', 'NODES')
_m.node_group = ng_auto_smooth
_gi = [s.identifier for s in ng_auto_smooth.interface.items_tree if s.item_type == 'SOCKET' and s.in_out == 'INPUT']
_m[_gi[1]] = 0.5236  # Angle

# ---- collection membership
col_transportstraight5ft.objects.link(ob_transportstraight5ft)
col_transportstraight5ft.objects.link(ob_sidestructl)
col_transportstraight5ft.objects.link(ob_sidestructr)
col_transportstraight5ft.objects.link(ob_sidepanl24in)
col_transportstraight5ft.objects.link(ob_sidepanr24in)
col_transportstraight5ft.objects.link(ob_sidepanl12in)
col_transportstraight5ft.objects.link(ob_sidepanr12in)
col_transportstraight5ft.objects.link(ob_sidepanl8in)
col_transportstraight5ft.objects.link(ob_sidepanr8in)
col_transportstraightdynamic.objects.link(ob_sm_straighthead8in)
col_transportstraightdynamic.objects.link(ob_sm_straightsidestructtaill8in)
col_transportstraightdynamic.objects.link(ob_sm_straightsidestructtailr8in)
col_transportstraightdynamic.objects.link(ob_sm_straightsidestructheadl8in)
col_transportstraightdynamic.objects.link(ob_sm_straightsidestructheadr8in)
col_transportstraightdynamic.objects.link(ob_sm_straightsidestructbodyl8in)
col_transportstraightdynamic.objects.link(ob_sm_straightsidestructbodyr8in)
col_transportstraightdynamic.objects.link(ob_sm_straighttail8in)
col_transportstraightdynamic.objects.link(ob_sm_straightsidepantaill24in)
col_transportstraightdynamic.objects.link(ob_sm_straightsidepantailr24in)
col_transportstraightdynamic.objects.link(ob_sm_straightsidepantaill12in)
col_transportstraightdynamic.objects.link(ob_sm_straightsidepantailr12in)
col_transportstraightdynamic.objects.link(ob_sm_straightsidepantaill8in)
col_transportstraightdynamic.objects.link(ob_sm_straightsidepantailr8in)
col_transportstraightdynamic.objects.link(ob_sm_straightsidepanbodyl24in)
col_transportstraightdynamic.objects.link(ob_sm_straightsidepanbodyr24in)
col_transportstraightdynamic.objects.link(ob_sm_straightsidepanbodyl12in)
col_transportstraightdynamic.objects.link(ob_sm_straightsidepanbodyr12in)
col_transportstraightdynamic.objects.link(ob_sm_straightsidepanbodyl8in)
col_transportstraightdynamic.objects.link(ob_sm_straightsidepanbodyr8in)
col_transportstraightdynamic.objects.link(ob_sm_straightsidepanheadl24in)
col_transportstraightdynamic.objects.link(ob_sm_straightsidepanheadr24in)
col_transportstraightdynamic.objects.link(ob_sm_straightsidepanheadl12in)
col_transportstraightdynamic.objects.link(ob_sm_straightsidepanheadr12in)
col_transportstraightdynamic.objects.link(ob_sm_straightsidepanheadl8in)
col_transportstraightdynamic.objects.link(ob_sm_straightsidepanheadr8in)

# ---- scene / render settings (as saved in the file)
scene.frame_start = 1; scene.frame_end = 250; scene.frame_set(1)
scene.render.engine = 'BLENDER_EEVEE_NEXT'
scene.cycles.sampling_pattern = 'TABULATED_SOBOL'
scene.cycles.use_light_tree = False
scene.view_settings.view_transform = 'Filmic'
bpy.context.view_layer.update()

# ---- added for rendering (the .blend has no active camera and no usable light): camera, sun
cam_auto = bpy.data.cameras.new('AutoCamera')
cam_auto.lens = 50.0
cam_auto.sensor_width = 36.0
cam_auto.clip_end = 1000.0
ob_auto_camera = bpy.data.objects.new('AutoCamera', cam_auto)
scene.collection.objects.link(ob_auto_camera)
ob_auto_camera.location = (4.8138, -3.94776, 2.83504)
ob_auto_camera.rotation_euler = (1.09748, -7.21219e-08, 0.694738)
scene.camera = ob_auto_camera
light_auto_sun = bpy.data.lights.new('AutoSun', 'SUN')
light_auto_sun.energy = 3.0
light_auto_sun.angle = 0.0523599
ob_auto_sun = bpy.data.objects.new('AutoSun', light_auto_sun)
scene.collection.objects.link(ob_auto_sun)
ob_auto_sun.rotation_euler = (0.872665, 0.174533, 0.523599)
bpy.context.view_layer.update()
